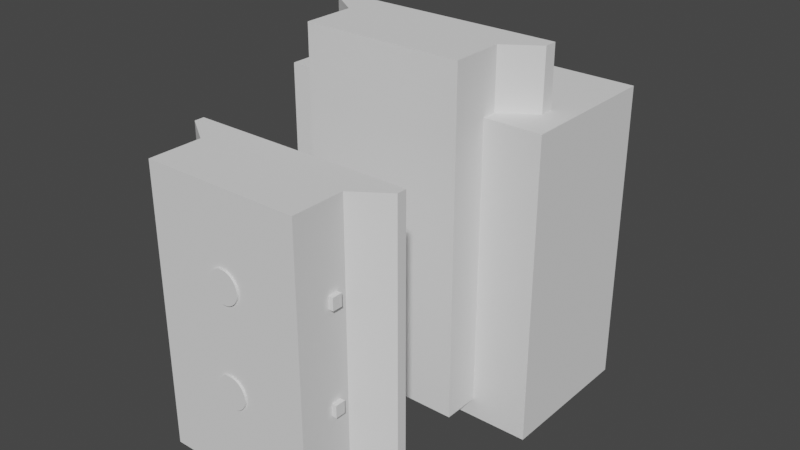 # Source: dove_tail_40mm.blend  (saved by Blender 2.92.15; exported with 4.5.12 LTS)
import bpy
from mathutils import Matrix  # noqa: F401  (used for matrix-valued properties, if any)

bpy.ops.wm.read_factory_settings(use_empty=True)
scene = bpy.context.scene
scene.name = 'Scene'

# ---- collections
col_collection = bpy.data.collections.new('Collection'); scene.collection.children.link(col_collection)

# ---- world
world_world = bpy.data.worlds.new('World'); scene.world = world_world
world_world.use_nodes = True; world_world.node_tree.nodes.clear()
_N = world_world.node_tree.nodes; _L = world_world.node_tree.links
n0 = _N.new('ShaderNodeOutputWorld'); n0.name = 'World Output'; n0.location = (300, 300)
n1 = _N.new('ShaderNodeBackground'); n1.name = 'Background'; n1.location = (10, 300)
n1.inputs[0].default_value = (0.05088, 0.05088, 0.05088, 1.0)
_L.new(n1.outputs[0], n0.inputs[0])
n0.is_active_output = True
world_world.color = (0.05088, 0.05088, 0.05088)
world_world.use_sun_shadow = False
world_world.sun_shadow_jitter_overblur = 0.0

# ---- meshes
me_cube_005 = bpy.data.meshes.new('Cube.005')
me_cube_005.from_pydata([(-2.933e-07, -23.9, -27.51), (-2.933e-07, -23.9, 14.0), (-3.258e-07, -11.0, -27.51), (-3.258e-07, -11.0, 14.0), (16.8, -23.9, -27.51), (16.8, -23.9, 14.0), (11.8, -11.0, -27.51), (11.8, -11.0, 14.0), (-3.258e-07, -19.0, -27.51), (-3.258e-07, -19.0, 14.0), (11.8, -19.0, -27.51), (11.8, -19.0, 14.0), (-3.258e-07, -22.4, -27.51), (16.8, -22.4, 14.0), (-3.258e-07, -22.4, 14.0), (16.8, -22.4, -27.51), (1.629e-06, -11.0, 14.0), (11.8, -11.0, -27.51), (1.629e-06, -11.0, -27.51), (11.8, -11.0, 14.0), (3.258e-07, -15.0, -27.51), (11.8, -15.0, 14.0), (3.258e-07, -15.0, 14.0), (11.8, -15.0, -27.51)], [], [(2, 3, 7, 6), (15, 13, 5, 4), (4, 5, 1, 0), (12, 15, 4, 0), (13, 14, 1, 5), (21, 22, 9, 11), (20, 23, 10, 8), (23, 21, 11, 10), (11, 9, 14, 13), (8, 10, 15, 12), (10, 11, 13, 15), (6, 7, 19, 17), (2, 6, 17, 18), (7, 3, 16, 19), (17, 19, 21, 23), (18, 17, 23, 20), (19, 16, 22, 21)])
_uv = me_cube_005.uv_layers.new(name='UVMap')
_uv.uv.foreach_set('vector', [0.375, 0.25, 0.625, 0.25, 0.625, 0.5, 0.375, 0.5, 0.375, 0.75, 0.625, 0.75, 0.625, 0.75, 0.375, 0.75, 0.375, 0.75, 0.625, 0.75, 0.625, 1.0, 0.375, 1.0, 0.125, 0.75, 0.375, 0.75, 0.375, 0.75, 0.125, 0.75, 0.625, 0.75, 0.875, 0.75, 0.875, 0.75, 0.625, 0.75, 0.625, 0.625, 0.875, 0.625, 0.875, 0.625, 0.625, 0.625, 0.125, 0.625, 0.375, 0.625, 0.375, 0.625, 0.125, 0.625, 0.375, 0.625, 0.625, 0.625, 0.625, 0.625, 0.375, 0.625, 0.625, 0.625, 0.875, 0.625, 0.875, 0.75, 0.625, 0.75, 0.125, 0.625, 0.375, 0.625, 0.375, 0.75, 0.125, 0.75, 0.375, 0.625, 0.625, 0.625, 0.625, 0.75, 0.375, 0.75, 0.375, 0.5, 0.625, 0.5, 0.625, 0.625, 0.375, 0.625, 0.125, 0.5, 0.375, 0.5, 0.375, 0.625, 0.125, 0.625, 0.625, 0.5, 0.875, 0.5, 0.875, 0.625, 0.625, 0.625, 0.375, 0.625, 0.625, 0.625, 0.625, 0.625, 0.375, 0.625, 0.125, 0.625, 0.375, 0.625, 0.375, 0.625, 0.125, 0.625, 0.625, 0.625, 0.875, 0.625, 0.875, 0.625, 0.625, 0.625])
me_cube_005.use_remesh_fix_poles = True
me_cube_005.use_remesh_preserve_attributes = False
me_cube_005.use_mirror_vertex_groups = False
me_cube_005.update()
me_cube_003 = bpy.data.meshes.new('Cube.003')
me_cube_003.from_pydata([(-4.236e-07, -24.3, -28.01), (-4.236e-07, -24.3, 24.0), (-2.933e-07, -10.9, -28.01), (-2.933e-07, -10.9, 24.0), (17.3, -24.3, -28.01), (17.3, -24.3, 24.0), (12.3, -10.9, -28.01), (12.3, -10.9, 24.0), (-2.933e-07, -18.9, -28.01), (-2.933e-07, -18.9, 24.0), (12.3, -18.9, -28.01), (12.3, -18.9, 24.0), (-2.933e-07, -22.3, -28.01), (17.3, -22.3, 24.0), (-2.933e-07, -22.3, 24.0), (17.3, -22.3, -28.01), (1.662e-06, -10.9, 24.0), (12.3, -10.9, -28.01), (1.662e-06, -10.9, -28.01), (12.3, -10.9, 24.0), (3.584e-07, -14.9, -28.01), (12.3, -14.9, 24.0), (3.584e-07, -14.9, 24.0), (12.3, -14.9, -28.01)], [], [(2, 3, 7, 6), (15, 13, 5, 4), (4, 5, 1, 0), (12, 15, 4, 0), (13, 14, 1, 5), (21, 22, 9, 11), (20, 23, 10, 8), (23, 21, 11, 10), (11, 9, 14, 13), (8, 10, 15, 12), (10, 11, 13, 15), (6, 7, 19, 17), (2, 6, 17, 18), (7, 3, 16, 19), (17, 19, 21, 23), (18, 17, 23, 20), (19, 16, 22, 21)])
_uv = me_cube_003.uv_layers.new(name='UVMap')
_uv.uv.foreach_set('vector', [0.375, 0.25, 0.625, 0.25, 0.625, 0.5, 0.375, 0.5, 0.375, 0.75, 0.625, 0.75, 0.625, 0.75, 0.375, 0.75, 0.375, 0.75, 0.625, 0.75, 0.625, 1.0, 0.375, 1.0, 0.125, 0.75, 0.375, 0.75, 0.375, 0.75, 0.125, 0.75, 0.625, 0.75, 0.875, 0.75, 0.875, 0.75, 0.625, 0.75, 0.625, 0.625, 0.875, 0.625, 0.875, 0.625, 0.625, 0.625, 0.125, 0.625, 0.375, 0.625, 0.375, 0.625, 0.125, 0.625, 0.375, 0.625, 0.625, 0.625, 0.625, 0.625, 0.375, 0.625, 0.625, 0.625, 0.875, 0.625, 0.875, 0.75, 0.625, 0.75, 0.125, 0.625, 0.375, 0.625, 0.375, 0.75, 0.125, 0.75, 0.375, 0.625, 0.625, 0.625, 0.625, 0.75, 0.375, 0.75, 0.375, 0.5, 0.625, 0.5, 0.625, 0.625, 0.375, 0.625, 0.125, 0.5, 0.375, 0.5, 0.375, 0.625, 0.125, 0.625, 0.625, 0.5, 0.875, 0.5, 0.875, 0.625, 0.625, 0.625, 0.375, 0.625, 0.625, 0.625, 0.625, 0.625, 0.375, 0.625, 0.125, 0.625, 0.375, 0.625, 0.375, 0.625, 0.125, 0.625, 0.625, 0.625, 0.875, 0.625, 0.875, 0.625, 0.625, 0.625])
me_cube_003.use_remesh_fix_poles = True
me_cube_003.use_remesh_preserve_attributes = False
me_cube_003.use_mirror_vertex_groups = False
me_cube_003.update()
me_cube_002 = bpy.data.meshes.new('Cube.002')
me_cube_002.from_pydata([(-20.99, -32.0, -18.0), (-20.99, -32.0, 28.0), (-20.99, -9.6, -18.0), (-20.99, -9.6, 28.0), (20.99, -32.0, -18.0), (20.99, -32.0, 28.0), (20.99, -9.6, -18.0), (20.99, -9.6, 28.0)], [], [(0, 1, 3, 2), (2, 3, 7, 6), (6, 7, 5, 4), (4, 5, 1, 0), (2, 6, 4, 0), (7, 3, 1, 5)])
_uv = me_cube_002.uv_layers.new(name='UVMap')
_uv.uv.foreach_set('vector', [0.375, 0.0, 0.625, 0.0, 0.625, 0.25, 0.375, 0.25, 0.375, 0.25, 0.625, 0.25, 0.625, 0.5, 0.375, 0.5, 0.375, 0.5, 0.625, 0.5, 0.625, 0.75, 0.375, 0.75, 0.375, 0.75, 0.625, 0.75, 0.625, 1.0, 0.375, 1.0, 0.125, 0.5, 0.375, 0.5, 0.375, 0.75, 0.125, 0.75, 0.625, 0.5, 0.875, 0.5, 0.875, 0.75, 0.625, 0.75])
me_cube_002.use_remesh_fix_poles = True
me_cube_002.use_remesh_preserve_attributes = False
me_cube_002.use_mirror_vertex_groups = False
me_cube_002.update()
me_cylinder_002 = bpy.data.meshes.new('Cylinder.002')
me_cylinder_002.from_pydata([(-3.316e-07, 78.97, 62.66), (-2.135e-06, 57.55, 65.3), (0.1307, 78.97, 62.66), (0.2601, 57.55, 65.29), (0.2611, 78.97, 62.65), (0.5196, 57.55, 65.28), (0.3908, 78.97, 62.63), (0.7779, 57.55, 65.24), (0.5196, 78.97, 62.61), (1.034, 57.55, 65.2), (0.6472, 78.97, 62.58), (1.288, 57.55, 65.14), (0.7732, 78.97, 62.55), (1.539, 57.55, 65.07), (0.8973, 78.97, 62.51), (1.786, 57.55, 64.99), (1.019, 78.97, 62.46), (2.029, 57.55, 64.9), (1.139, 78.97, 62.41), (2.267, 57.55, 64.79), (1.256, 78.97, 62.35), (2.499, 57.55, 64.68), (1.369, 78.97, 62.28), (2.725, 57.55, 64.55), (1.48, 78.97, 62.21), (2.945, 57.55, 64.41), (1.587, 78.97, 62.14), (3.158, 57.55, 64.26), (1.69, 78.97, 62.06), (3.363, 57.55, 64.1), (1.789, 78.97, 61.97), (3.56, 57.55, 63.93), (1.883, 78.97, 61.88), (3.749, 57.55, 63.75), (1.973, 78.97, 61.79), (3.928, 57.55, 63.56), (2.059, 78.97, 61.69), (4.098, 57.55, 63.36), (2.139, 78.97, 61.59), (4.258, 57.55, 63.16), (2.215, 78.97, 61.48), (4.408, 57.55, 62.95), (2.285, 78.97, 61.37), (4.547, 57.55, 62.73), (2.349, 78.97, 61.26), (4.675, 57.55, 62.5), (2.408, 78.97, 61.14), (4.792, 57.55, 62.27), (2.461, 78.97, 61.02), (4.898, 57.55, 62.03), (2.508, 78.97, 60.9), (4.991, 57.55, 61.79), (2.549, 78.97, 60.77), (5.073, 57.55, 61.54), (2.584, 78.97, 60.65), (5.142, 57.55, 61.29), (2.612, 78.97, 60.52), (5.199, 57.55, 61.03), (2.635, 78.97, 60.39), (5.244, 57.55, 60.78), (2.651, 78.97, 60.26), (5.276, 57.55, 60.52), (2.66, 78.97, 60.13), (5.295, 57.55, 60.26), (2.663, 78.97, 60.0), (5.301, 57.55, 60.0), (2.66, 78.97, 59.87), (5.295, 57.55, 59.74), (2.651, 78.97, 59.74), (5.276, 57.55, 59.48), (2.635, 78.97, 59.61), (5.244, 57.55, 59.22), (2.612, 78.97, 59.48), (5.199, 57.55, 58.97), (2.584, 78.97, 59.35), (5.142, 57.55, 58.71), (2.549, 78.97, 59.23), (5.073, 57.55, 58.46), (2.508, 78.97, 59.1), (4.991, 57.55, 58.21), (2.461, 78.97, 58.98), (4.898, 57.55, 57.97), (2.408, 78.97, 58.86), (4.792, 57.55, 57.73), (2.349, 78.97, 58.74), (4.675, 57.55, 57.5), (2.285, 78.97, 58.63), (4.547, 57.55, 57.27), (2.215, 78.97, 58.52), (4.408, 57.55, 57.05), (2.139, 78.97, 58.41), (4.258, 57.55, 56.84), (2.059, 78.97, 58.31), (4.098, 57.55, 56.64), (1.973, 78.97, 58.21), (3.928, 57.55, 56.44), (1.883, 78.97, 58.12), (3.749, 57.55, 56.25), (1.789, 78.97, 58.03), (3.56, 57.55, 56.07), (1.69, 78.97, 57.94), (3.363, 57.55, 55.9), (1.587, 78.97, 57.86), (3.158, 57.55, 55.74), (1.48, 78.97, 57.79), (2.945, 57.55, 55.59), (1.369, 78.97, 57.72), (2.725, 57.55, 55.45), (1.256, 78.97, 57.65), (2.499, 57.55, 55.32), (1.139, 78.97, 57.59), (2.267, 57.55, 55.21), (1.019, 78.97, 57.54), (2.029, 57.55, 55.1), (0.8973, 78.97, 57.49), (1.786, 57.55, 55.01), (0.7732, 78.97, 57.45), (1.539, 57.55, 54.93), (0.6472, 78.97, 57.42), (1.288, 57.55, 54.86), (0.5196, 78.97, 57.39), (1.034, 57.55, 54.8), (0.3908, 78.97, 57.37), (0.7779, 57.55, 54.76), (0.2611, 78.97, 57.35), (0.5196, 57.55, 54.72), (0.1307, 78.97, 57.34), (0.2601, 57.55, 54.71), (4.516e-06, 78.97, 57.34), (7.512e-06, 57.55, 54.7), (-0.1307, 78.97, 57.34), (-0.2601, 57.55, 54.71), (-0.2611, 78.97, 57.35), (-0.5196, 57.55, 54.72), (-0.3908, 78.97, 57.37), (-0.7778, 57.55, 54.76), (-0.5196, 78.97, 57.39), (-1.034, 57.55, 54.8), (-0.6472, 78.97, 57.42), (-1.288, 57.55, 54.86), (-0.7732, 78.97, 57.45), (-1.539, 57.55, 54.93), (-0.8973, 78.97, 57.49), (-1.786, 57.55, 55.01), (-1.019, 78.97, 57.54), (-2.029, 57.55, 55.1), (-1.139, 78.97, 57.59), (-2.267, 57.55, 55.21), (-1.256, 78.97, 57.65), (-2.499, 57.55, 55.32), (-1.369, 78.97, 57.72), (-2.725, 57.55, 55.45), (-1.48, 78.97, 57.79), (-2.945, 57.55, 55.59), (-1.587, 78.97, 57.86), (-3.158, 57.55, 55.74), (-1.69, 78.97, 57.94), (-3.363, 57.55, 55.9), (-1.789, 78.97, 58.03), (-3.56, 57.55, 56.07), (-1.883, 78.97, 58.12), (-3.749, 57.55, 56.25), (-1.973, 78.97, 58.21), (-3.928, 57.55, 56.44), (-2.059, 78.97, 58.31), (-4.098, 57.55, 56.64), (-2.139, 78.97, 58.41), (-4.258, 57.55, 56.84), (-2.215, 78.97, 58.52), (-4.408, 57.55, 57.05), (-2.285, 78.97, 58.63), (-4.547, 57.55, 57.27), (-2.349, 78.97, 58.74), (-4.675, 57.55, 57.5), (-2.408, 78.97, 58.86), (-4.792, 57.55, 57.73), (-2.461, 78.97, 58.98), (-4.898, 57.55, 57.97), (-2.508, 78.97, 59.1), (-4.991, 57.55, 58.21), (-2.549, 78.97, 59.23), (-5.073, 57.55, 58.46), (-2.584, 78.97, 59.35), (-5.142, 57.55, 58.71), (-2.612, 78.97, 59.48), (-5.199, 57.55, 58.97), (-2.635, 78.97, 59.61), (-5.244, 57.55, 59.22), (-2.651, 78.97, 59.74), (-5.276, 57.55, 59.48), (-2.66, 78.97, 59.87), (-5.295, 57.55, 59.74), (-2.663, 78.97, 60.0), (-5.301, 57.55, 60.0), (-2.66, 78.97, 60.13), (-5.295, 57.55, 60.26), (-2.651, 78.97, 60.26), (-5.276, 57.55, 60.52), (-2.635, 78.97, 60.39), (-5.244, 57.55, 60.78), (-2.612, 78.97, 60.52), (-5.199, 57.55, 61.03), (-2.584, 78.97, 60.65), (-5.142, 57.55, 61.29), (-2.549, 78.97, 60.77), (-5.073, 57.55, 61.54), (-2.508, 78.97, 60.9), (-4.991, 57.55, 61.79), (-2.461, 78.97, 61.02), (-4.898, 57.55, 62.03), (-2.408, 78.97, 61.14), (-4.792, 57.55, 62.27), (-2.349, 78.97, 61.26), (-4.675, 57.55, 62.5), (-2.285, 78.97, 61.37), (-4.547, 57.55, 62.73), (-2.215, 78.97, 61.48), (-4.408, 57.55, 62.95), (-2.139, 78.97, 61.59), (-4.258, 57.55, 63.16), (-2.059, 78.97, 61.69), (-4.098, 57.55, 63.36), (-1.973, 78.97, 61.79), (-3.928, 57.55, 63.56), (-1.883, 78.97, 61.88), (-3.749, 57.55, 63.75), (-1.789, 78.97, 61.97), (-3.56, 57.55, 63.93), (-1.69, 78.97, 62.06), (-3.363, 57.55, 64.1), (-1.587, 78.97, 62.14), (-3.158, 57.55, 64.26), (-1.48, 78.97, 62.21), (-2.945, 57.55, 64.41), (-1.369, 78.97, 62.28), (-2.725, 57.55, 64.55), (-1.256, 78.97, 62.35), (-2.499, 57.55, 64.68), (-1.139, 78.97, 62.41), (-2.267, 57.55, 64.79), (-1.019, 78.97, 62.46), (-2.029, 57.55, 64.9), (-0.8973, 78.97, 62.51), (-1.786, 57.55, 64.99), (-0.7732, 78.97, 62.55), (-1.539, 57.55, 65.07), (-0.6472, 78.97, 62.58), (-1.288, 57.55, 65.14), (-0.5196, 78.97, 62.61), (-1.034, 57.55, 65.2), (-0.3908, 78.97, 62.63), (-0.7778, 57.55, 65.24), (-0.2611, 78.97, 62.65), (-0.5196, 57.55, 65.28), (-0.1307, 78.97, 62.66), (-0.2601, 57.55, 65.29), (-3.316e-07, 62.28, 62.66), (0.1307, 62.28, 62.66), (0.2611, 62.28, 62.65), (0.3908, 62.28, 62.63), (0.5196, 62.28, 62.61), (0.6472, 62.28, 62.58), (0.7732, 62.28, 62.55), (0.8973, 62.28, 62.51), (1.019, 62.28, 62.46), (1.139, 62.28, 62.41), (1.256, 62.28, 62.35), (1.369, 62.28, 62.28), (1.48, 62.28, 62.21), (1.587, 62.28, 62.14), (1.69, 62.28, 62.06), (1.789, 62.28, 61.97), (1.883, 62.28, 61.88), (1.973, 62.28, 61.79), (2.059, 62.28, 61.69), (2.139, 62.28, 61.59), (2.215, 62.28, 61.48), (2.285, 62.28, 61.37), (2.349, 62.28, 61.26), (2.408, 62.28, 61.14), (2.461, 62.28, 61.02), (2.508, 62.28, 60.9), (2.549, 62.28, 60.77), (2.584, 62.28, 60.65), (2.612, 62.28, 60.52), (2.635, 62.28, 60.39), (2.651, 62.28, 60.26), (2.66, 62.28, 60.13), (2.663, 62.28, 60.0), (2.66, 62.28, 59.87), (2.651, 62.28, 59.74), (2.635, 62.28, 59.61), (2.612, 62.28, 59.48), (2.584, 62.28, 59.35), (2.549, 62.28, 59.23), (2.508, 62.28, 59.1), (2.461, 62.28, 58.98), (2.408, 62.28, 58.86), (2.349, 62.28, 58.74), (2.285, 62.28, 58.63), (2.215, 62.28, 58.52), (2.139, 62.28, 58.41), (2.059, 62.28, 58.31), (1.973, 62.28, 58.21), (1.883, 62.28, 58.12), (1.789, 62.28, 58.03), (1.69, 62.28, 57.94), (1.587, 62.28, 57.86), (1.48, 62.28, 57.79), (1.369, 62.28, 57.72), (1.256, 62.28, 57.65), (1.139, 62.28, 57.59), (1.019, 62.28, 57.54), (0.8973, 62.28, 57.49), (0.7732, 62.28, 57.45), (0.6472, 62.28, 57.42), (0.5196, 62.28, 57.39), (0.3908, 62.28, 57.37), (0.2611, 62.28, 57.35), (0.1307, 62.28, 57.34), (4.516e-06, 62.28, 57.34), (-0.1307, 62.28, 57.34), (-0.2611, 62.28, 57.35), (-0.3908, 62.28, 57.37), (-0.5196, 62.28, 57.39), (-0.6472, 62.28, 57.42), (-0.7732, 62.28, 57.45), (-0.8973, 62.28, 57.49), (-1.019, 62.28, 57.54), (-1.139, 62.28, 57.59), (-1.256, 62.28, 57.65), (-1.369, 62.28, 57.72), (-1.48, 62.28, 57.79), (-1.587, 62.28, 57.86), (-1.69, 62.28, 57.94), (-1.789, 62.28, 58.03), (-1.883, 62.28, 58.12), (-1.973, 62.28, 58.21), (-2.059, 62.28, 58.31), (-2.139, 62.28, 58.41), (-2.215, 62.28, 58.52), (-2.285, 62.28, 58.63), (-2.349, 62.28, 58.74), (-2.408, 62.28, 58.86), (-2.461, 62.28, 58.98), (-2.508, 62.28, 59.1), (-2.549, 62.28, 59.23), (-2.584, 62.28, 59.35), (-2.612, 62.28, 59.48), (-2.635, 62.28, 59.61), (-2.651, 62.28, 59.74), (-2.66, 62.28, 59.87), (-2.663, 62.28, 60.0), (-2.66, 62.28, 60.13), (-2.651, 62.28, 60.26), (-2.635, 62.28, 60.39), (-2.612, 62.28, 60.52), (-2.584, 62.28, 60.65), (-2.549, 62.28, 60.77), (-2.508, 62.28, 60.9), (-2.461, 62.28, 61.02), (-2.408, 62.28, 61.14), (-2.349, 62.28, 61.26), (-2.285, 62.28, 61.37), (-2.215, 62.28, 61.48), (-2.139, 62.28, 61.59), (-2.059, 62.28, 61.69), (-1.973, 62.28, 61.79), (-1.883, 62.28, 61.88), (-1.789, 62.28, 61.97), (-1.69, 62.28, 62.06), (-1.587, 62.28, 62.14), (-1.48, 62.28, 62.21), (-1.369, 62.28, 62.28), (-1.256, 62.28, 62.35), (-1.139, 62.28, 62.41), (-1.019, 62.28, 62.46), (-0.8973, 62.28, 62.51), (-0.7732, 62.28, 62.55), (-0.6472, 62.28, 62.58), (-0.5196, 62.28, 62.61), (-0.3908, 62.28, 62.63), (-0.2611, 62.28, 62.65), (-0.1307, 62.28, 62.66), (0.4179, 54.55, 68.51), (-4.455e-06, 54.55, 68.52), (0.8348, 54.55, 68.48), (1.25, 54.55, 68.42), (1.662, 54.55, 68.35), (2.069, 54.55, 68.26), (2.472, 54.55, 68.15), (2.869, 54.55, 68.02), (3.259, 54.55, 67.87), (3.642, 54.55, 67.7), (4.015, 54.55, 67.51), (4.379, 54.55, 67.31), (4.732, 54.55, 67.08), (5.074, 54.55, 66.84), (5.403, 54.55, 66.58), (5.72, 54.55, 66.31), (6.023, 54.55, 66.02), (6.311, 54.55, 65.72), (6.584, 54.55, 65.4), (6.841, 54.55, 65.07), (7.082, 54.55, 64.73), (7.305, 54.55, 64.38), (7.511, 54.55, 64.01), (7.699, 54.55, 63.64), (7.869, 54.55, 63.26), (8.019, 54.55, 62.87), (8.15, 54.55, 62.47), (8.262, 54.55, 62.07), (8.353, 54.55, 61.66), (8.425, 54.55, 61.25), (8.476, 54.55, 60.83), (8.507, 54.55, 60.42), (8.517, 54.55, 60.0), (8.507, 54.55, 59.58), (8.476, 54.55, 59.17), (8.425, 54.55, 58.75), (8.353, 54.55, 58.34), (8.262, 54.55, 57.93), (8.15, 54.55, 57.53), (8.019, 54.55, 57.13), (7.869, 54.55, 56.74), (7.699, 54.55, 56.36), (7.511, 54.55, 55.99), (7.305, 54.55, 55.62), (7.082, 54.55, 55.27), (6.841, 54.55, 54.93), (6.584, 54.55, 54.6), (6.311, 54.55, 54.28), (6.023, 54.55, 53.98), (5.72, 54.55, 53.69), (5.403, 54.55, 53.42), (5.074, 54.55, 53.16), (4.732, 54.55, 52.92), (4.379, 54.55, 52.69), (4.015, 54.55, 52.49), (3.642, 54.55, 52.3), (3.259, 54.55, 52.13), (2.869, 54.55, 51.98), (2.472, 54.55, 51.85), (2.07, 54.55, 51.74), (1.662, 54.55, 51.65), (1.25, 54.55, 51.58), (0.8348, 54.55, 51.52), (0.4179, 54.55, 51.49), (1.105e-05, 54.55, 51.48), (-0.4179, 54.55, 51.49), (-0.8348, 54.55, 51.52), (-1.25, 54.55, 51.58), (-1.662, 54.55, 51.65), (-2.069, 54.55, 51.74), (-2.472, 54.55, 51.85), (-2.869, 54.55, 51.98), (-3.259, 54.55, 52.13), (-3.642, 54.55, 52.3), (-4.015, 54.55, 52.49), (-4.379, 54.55, 52.69), (-4.732, 54.55, 52.92), (-5.074, 54.55, 53.16), (-5.403, 54.55, 53.42), (-5.72, 54.55, 53.69), (-6.023, 54.55, 53.98), (-6.311, 54.55, 54.28), (-6.584, 54.55, 54.6), (-6.841, 54.55, 54.93), (-7.082, 54.55, 55.27), (-7.305, 54.55, 55.62), (-7.511, 54.55, 55.99), (-7.699, 54.55, 56.36), (-7.869, 54.55, 56.74), (-8.019, 54.55, 57.13), (-8.15, 54.55, 57.53), (-8.262, 54.55, 57.93), (-8.353, 54.55, 58.34), (-8.425, 54.55, 58.75), (-8.476, 54.55, 59.17), (-8.507, 54.55, 59.58), (-8.517, 54.55, 60.0), (-8.507, 54.55, 60.42), (-8.476, 54.55, 60.83), (-8.425, 54.55, 61.25), (-8.353, 54.55, 61.66), (-8.262, 54.55, 62.07), (-8.15, 54.55, 62.47), (-8.019, 54.55, 62.87), (-7.869, 54.55, 63.26), (-7.699, 54.55, 63.64), (-7.511, 54.55, 64.01), (-7.305, 54.55, 64.38), (-7.082, 54.55, 64.73), (-6.841, 54.55, 65.07), (-6.584, 54.55, 65.4), (-6.311, 54.55, 65.72), (-6.023, 54.55, 66.02), (-5.72, 54.55, 66.31), (-5.403, 54.55, 66.58), (-5.074, 54.55, 66.84), (-4.732, 54.55, 67.08), (-4.379, 54.55, 67.31), (-4.015, 54.55, 67.51), (-3.642, 54.55, 67.7), (-3.259, 54.55, 67.87), (-2.869, 54.55, 68.02), (-2.472, 54.55, 68.15), (-2.069, 54.55, 68.26), (-1.662, 54.55, 68.35), (-1.25, 54.55, 68.42), (-0.8348, 54.55, 68.48), (-0.4179, 54.55, 68.51)], [], [(256, 1, 3, 257), (257, 3, 5, 258), (258, 5, 7, 259), (259, 7, 9, 260), (260, 9, 11, 261), (261, 11, 13, 262), (262, 13, 15, 263), (263, 15, 17, 264), (264, 17, 19, 265), (265, 19, 21, 266), (266, 21, 23, 267), (267, 23, 25, 268), (268, 25, 27, 269), (269, 27, 29, 270), (270, 29, 31, 271), (271, 31, 33, 272), (272, 33, 35, 273), (273, 35, 37, 274), (274, 37, 39, 275), (275, 39, 41, 276), (276, 41, 43, 277), (277, 43, 45, 278), (278, 45, 47, 279), (279, 47, 49, 280), (280, 49, 51, 281), (281, 51, 53, 282), (282, 53, 55, 283), (283, 55, 57, 284), (284, 57, 59, 285), (285, 59, 61, 286), (286, 61, 63, 287), (287, 63, 65, 288), (288, 65, 67, 289), (289, 67, 69, 290), (290, 69, 71, 291), (291, 71, 73, 292), (292, 73, 75, 293), (293, 75, 77, 294), (294, 77, 79, 295), (295, 79, 81, 296), (296, 81, 83, 297), (297, 83, 85, 298), (298, 85, 87, 299), (299, 87, 89, 300), (300, 89, 91, 301), (301, 91, 93, 302), (302, 93, 95, 303), (303, 95, 97, 304), (304, 97, 99, 305), (305, 99, 101, 306), (306, 101, 103, 307), (307, 103, 105, 308), (308, 105, 107, 309), (309, 107, 109, 310), (310, 109, 111, 311), (311, 111, 113, 312), (312, 113, 115, 313), (313, 115, 117, 314), (314, 117, 119, 315), (315, 119, 121, 316), (316, 121, 123, 317), (317, 123, 125, 318), (318, 125, 127, 319), (319, 127, 129, 320), (320, 129, 131, 321), (321, 131, 133, 322), (322, 133, 135, 323), (323, 135, 137, 324), (324, 137, 139, 325), (325, 139, 141, 326), (326, 141, 143, 327), (327, 143, 145, 328), (328, 145, 147, 329), (329, 147, 149, 330), (330, 149, 151, 331), (331, 151, 153, 332), (332, 153, 155, 333), (333, 155, 157, 334), (334, 157, 159, 335), (335, 159, 161, 336), (336, 161, 163, 337), (337, 163, 165, 338), (338, 165, 167, 339), (339, 167, 169, 340), (340, 169, 171, 341), (341, 171, 173, 342), (342, 173, 175, 343), (343, 175, 177, 344), (344, 177, 179, 345), (345, 179, 181, 346), (346, 181, 183, 347), (347, 183, 185, 348), (348, 185, 187, 349), (349, 187, 189, 350), (350, 189, 191, 351), (351, 191, 193, 352), (352, 193, 195, 353), (353, 195, 197, 354), (354, 197, 199, 355), (355, 199, 201, 356), (356, 201, 203, 357), (357, 203, 205, 358), (358, 205, 207, 359), (359, 207, 209, 360), (360, 209, 211, 361), (361, 211, 213, 362), (362, 213, 215, 363), (363, 215, 217, 364), (364, 217, 219, 365), (365, 219, 221, 366), (366, 221, 223, 367), (367, 223, 225, 368), (368, 225, 227, 369), (369, 227, 229, 370), (370, 229, 231, 371), (371, 231, 233, 372), (372, 233, 235, 373), (373, 235, 237, 374), (374, 237, 239, 375), (375, 239, 241, 376), (376, 241, 243, 377), (377, 243, 245, 378), (378, 245, 247, 379), (379, 247, 249, 380), (380, 249, 251, 381), (381, 251, 253, 382), (173, 171, 469, 470), (382, 253, 255, 383), (383, 255, 1, 256), (0, 2, 4, 6, 8, 10, 12, 14, 16, 18, 20, 22, 24, 26, 28, 30, 32, 34, 36, 38, 40, 42, 44, 46, 48, 50, 52, 54, 56, 58, 60, 62, 64, 66, 68, 70, 72, 74, 76, 78, 80, 82, 84, 86, 88, 90, 92, 94, 96, 98, 100, 102, 104, 106, 108, 110, 112, 114, 116, 118, 120, 122, 124, 126, 128, 130, 132, 134, 136, 138, 140, 142, 144, 146, 148, 150, 152, 154, 156, 158, 160, 162, 164, 166, 168, 170, 172, 174, 176, 178, 180, 182, 184, 186, 188, 190, 192, 194, 196, 198, 200, 202, 204, 206, 208, 210, 212, 214, 216, 218, 220, 222, 224, 226, 228, 230, 232, 234, 236, 238, 240, 242, 244, 246, 248, 250, 252, 254), (254, 383, 256, 0), (252, 382, 383, 254), (250, 381, 382, 252), (248, 380, 381, 250), (246, 379, 380, 248), (244, 378, 379, 246), (242, 377, 378, 244), (240, 376, 377, 242), (238, 375, 376, 240), (236, 374, 375, 238), (234, 373, 374, 236), (232, 372, 373, 234), (230, 371, 372, 232), (228, 370, 371, 230), (226, 369, 370, 228), (224, 368, 369, 226), (222, 367, 368, 224), (220, 366, 367, 222), (218, 365, 366, 220), (216, 364, 365, 218), (214, 363, 364, 216), (212, 362, 363, 214), (210, 361, 362, 212), (208, 360, 361, 210), (206, 359, 360, 208), (204, 358, 359, 206), (202, 357, 358, 204), (200, 356, 357, 202), (198, 355, 356, 200), (196, 354, 355, 198), (194, 353, 354, 196), (192, 352, 353, 194), (190, 351, 352, 192), (188, 350, 351, 190), (186, 349, 350, 188), (184, 348, 349, 186), (182, 347, 348, 184), (180, 346, 347, 182), (178, 345, 346, 180), (176, 344, 345, 178), (174, 343, 344, 176), (172, 342, 343, 174), (170, 341, 342, 172), (168, 340, 341, 170), (166, 339, 340, 168), (164, 338, 339, 166), (162, 337, 338, 164), (160, 336, 337, 162), (158, 335, 336, 160), (156, 334, 335, 158), (154, 333, 334, 156), (152, 332, 333, 154), (150, 331, 332, 152), (148, 330, 331, 150), (146, 329, 330, 148), (144, 328, 329, 146), (142, 327, 328, 144), (140, 326, 327, 142), (138, 325, 326, 140), (136, 324, 325, 138), (134, 323, 324, 136), (132, 322, 323, 134), (130, 321, 322, 132), (128, 320, 321, 130), (126, 319, 320, 128), (124, 318, 319, 126), (122, 317, 318, 124), (120, 316, 317, 122), (118, 315, 316, 120), (116, 314, 315, 118), (114, 313, 314, 116), (112, 312, 313, 114), (110, 311, 312, 112), (108, 310, 311, 110), (106, 309, 310, 108), (104, 308, 309, 106), (102, 307, 308, 104), (100, 306, 307, 102), (98, 305, 306, 100), (96, 304, 305, 98), (94, 303, 304, 96), (92, 302, 303, 94), (90, 301, 302, 92), (88, 300, 301, 90), (86, 299, 300, 88), (84, 298, 299, 86), (82, 297, 298, 84), (80, 296, 297, 82), (78, 295, 296, 80), (76, 294, 295, 78), (74, 293, 294, 76), (72, 292, 293, 74), (70, 291, 292, 72), (68, 290, 291, 70), (66, 289, 290, 68), (64, 288, 289, 66), (62, 287, 288, 64), (60, 286, 287, 62), (58, 285, 286, 60), (56, 284, 285, 58), (54, 283, 284, 56), (52, 282, 283, 54), (50, 281, 282, 52), (48, 280, 281, 50), (46, 279, 280, 48), (44, 278, 279, 46), (42, 277, 278, 44), (40, 276, 277, 42), (38, 275, 276, 40), (36, 274, 275, 38), (34, 273, 274, 36), (32, 272, 273, 34), (30, 271, 272, 32), (28, 270, 271, 30), (26, 269, 270, 28), (24, 268, 269, 26), (22, 267, 268, 24), (20, 266, 267, 22), (18, 265, 266, 20), (16, 264, 265, 18), (14, 263, 264, 16), (12, 262, 263, 14), (10, 261, 262, 12), (8, 260, 261, 10), (6, 259, 260, 8), (4, 258, 259, 6), (2, 257, 258, 4), (0, 256, 257, 2), (384, 385, 511, 510, 509, 508, 507, 506, 505, 504, 503, 502, 501, 500, 499, 498, 497, 496, 495, 494, 493, 492, 491, 490, 489, 488, 487, 486, 485, 484, 483, 482, 481, 480, 479, 478, 477, 476, 475, 474, 473, 472, 471, 470, 469, 468, 467, 466, 465, 464, 463, 462, 461, 460, 459, 458, 457, 456, 455, 454, 453, 452, 451, 450, 449, 448, 447, 446, 445, 444, 443, 442, 441, 440, 439, 438, 437, 436, 435, 434, 433, 432, 431, 430, 429, 428, 427, 426, 425, 424, 423, 422, 421, 420, 419, 418, 417, 416, 415, 414, 413, 412, 411, 410, 409, 408, 407, 406, 405, 404, 403, 402, 401, 400, 399, 398, 397, 396, 395, 394, 393, 392, 391, 390, 389, 388, 387, 386), (139, 137, 452, 453), (105, 103, 435, 436), (3, 1, 385, 384), (71, 69, 418, 419), (37, 35, 401, 402), (243, 241, 504, 505), (209, 207, 487, 488), (175, 173, 470, 471), (141, 139, 453, 454), (107, 105, 436, 437), (73, 71, 419, 420), (39, 37, 402, 403), (5, 3, 384, 386), (245, 243, 505, 506), (211, 209, 488, 489), (177, 175, 471, 472), (143, 141, 454, 455), (109, 107, 437, 438), (75, 73, 420, 421), (41, 39, 403, 404), (7, 5, 386, 387), (247, 245, 506, 507), (213, 211, 489, 490), (179, 177, 472, 473), (145, 143, 455, 456), (111, 109, 438, 439), (77, 75, 421, 422), (43, 41, 404, 405), (9, 7, 387, 388), (249, 247, 507, 508), (215, 213, 490, 491), (181, 179, 473, 474), (147, 145, 456, 457), (113, 111, 439, 440), (79, 77, 422, 423), (45, 43, 405, 406), (11, 9, 388, 389), (251, 249, 508, 509), (217, 215, 491, 492), (183, 181, 474, 475), (149, 147, 457, 458), (115, 113, 440, 441), (81, 79, 423, 424), (47, 45, 406, 407), (13, 11, 389, 390), (253, 251, 509, 510), (219, 217, 492, 493), (185, 183, 475, 476), (151, 149, 458, 459), (117, 115, 441, 442), (83, 81, 424, 425), (49, 47, 407, 408), (15, 13, 390, 391), (255, 253, 510, 511), (221, 219, 493, 494), (187, 185, 476, 477), (153, 151, 459, 460), (119, 117, 442, 443), (85, 83, 425, 426), (51, 49, 408, 409), (17, 15, 391, 392), (1, 255, 511, 385), (223, 221, 494, 495), (189, 187, 477, 478), (155, 153, 460, 461), (121, 119, 443, 444), (87, 85, 426, 427), (53, 51, 409, 410), (19, 17, 392, 393), (225, 223, 495, 496), (191, 189, 478, 479), (157, 155, 461, 462), (123, 121, 444, 445), (89, 87, 427, 428), (55, 53, 410, 411), (21, 19, 393, 394), (227, 225, 496, 497), (193, 191, 479, 480), (159, 157, 462, 463), (125, 123, 445, 446), (91, 89, 428, 429), (57, 55, 411, 412), (23, 21, 394, 395), (229, 227, 497, 498), (195, 193, 480, 481), (161, 159, 463, 464), (127, 125, 446, 447), (93, 91, 429, 430), (59, 57, 412, 413), (25, 23, 395, 396), (231, 229, 498, 499), (197, 195, 481, 482), (163, 161, 464, 465), (129, 127, 447, 448), (95, 93, 430, 431), (61, 59, 413, 414), (27, 25, 396, 397), (233, 231, 499, 500), (199, 197, 482, 483), (165, 163, 465, 466), (131, 129, 448, 449), (97, 95, 431, 432), (63, 61, 414, 415), (29, 27, 397, 398), (235, 233, 500, 501), (201, 199, 483, 484), (167, 165, 466, 467), (133, 131, 449, 450), (99, 97, 432, 433), (65, 63, 415, 416), (31, 29, 398, 399), (237, 235, 501, 502), (203, 201, 484, 485), (169, 167, 467, 468), (135, 133, 450, 451), (101, 99, 433, 434), (67, 65, 416, 417), (33, 31, 399, 400), (239, 237, 502, 503), (205, 203, 485, 486), (171, 169, 468, 469), (137, 135, 451, 452), (103, 101, 434, 435), (69, 67, 417, 418), (35, 33, 400, 401), (241, 239, 503, 504), (207, 205, 486, 487)])
_uv = me_cylinder_002.uv_layers.new(name='UVMap')
_uv.uv.foreach_set('vector', [1.0, 1.0, 1.0, 1.0, 0.9922, 1.0, 0.9922, 1.0, 0.9922, 1.0, 0.9922, 1.0, 0.9844, 1.0, 0.9844, 1.0, 0.9844, 1.0, 0.9844, 1.0, 0.9766, 1.0, 0.9766, 1.0, 0.9766, 1.0, 0.9766, 1.0, 0.9688, 1.0, 0.9688, 1.0, 0.9688, 1.0, 0.9688, 1.0, 0.9609, 1.0, 0.9609, 1.0, 0.9609, 1.0, 0.9609, 1.0, 0.9531, 1.0, 0.9531, 1.0, 0.9531, 1.0, 0.9531, 1.0, 0.9453, 1.0, 0.9453, 1.0, 0.9453, 1.0, 0.9453, 1.0, 0.9375, 1.0, 0.9375, 1.0, 0.9375, 1.0, 0.9375, 1.0, 0.9297, 1.0, 0.9297, 1.0, 0.9297, 1.0, 0.9297, 1.0, 0.9219, 1.0, 0.9219, 0.9798, 0.9219, 0.9798, 0.9219, 1.0, 0.9141, 1.0, 0.9141, 1.0, 0.9141, 1.0, 0.9141, 1.0, 0.9062, 1.0, 0.9062, 1.0, 0.9062, 1.0, 0.9062, 1.0, 0.8984, 1.0, 0.8984, 1.0, 0.8984, 1.0, 0.8984, 1.0, 0.8906, 1.0, 0.8906, 1.0, 0.8906, 1.0, 0.8906, 1.0, 0.8828, 1.0, 0.8828, 1.0, 0.8828, 1.0, 0.8828, 1.0, 0.875, 1.0, 0.875, 1.0, 0.875, 1.0, 0.875, 1.0, 0.8672, 1.0, 0.8672, 1.0, 0.8672, 1.0, 0.8672, 1.0, 0.8594, 1.0, 0.8594, 1.0, 0.8594, 1.0, 0.8594, 1.0, 0.8516, 1.0, 0.8516, 1.0, 0.8516, 1.0, 0.8516, 1.0, 0.8438, 1.0, 0.8438, 1.0, 0.8438, 1.0, 0.8438, 1.0, 0.8359, 1.0, 0.8359, 1.0, 0.8359, 1.0, 0.8359, 1.0, 0.8281, 1.0, 0.8281, 1.0, 0.8281, 1.0, 0.8281, 1.0, 0.8203, 1.0, 0.8203, 1.0, 0.8203, 1.0, 0.8203, 1.0, 0.8125, 1.0, 0.8125, 1.0, 0.8125, 1.0, 0.8125, 1.0, 0.8047, 1.0, 0.8047, 1.0, 0.8047, 1.0, 0.8047, 1.0, 0.7969, 1.0, 0.7969, 1.0, 0.7969, 1.0, 0.7969, 1.0, 0.7891, 1.0, 0.7891, 1.0, 0.7891, 1.0, 0.7891, 1.0, 0.7812, 1.0, 0.7812, 1.0, 0.7812, 1.0, 0.7812, 1.0, 0.7734, 1.0, 0.7734, 1.0, 0.7734, 1.0, 0.7734, 1.0, 0.7656, 1.0, 0.7656, 1.0, 0.7656, 1.0, 0.7656, 1.0, 0.7578, 1.0, 0.7578, 1.0, 0.7578, 1.0, 0.7578, 1.0, 0.75, 1.0, 0.75, 1.0, 0.75, 1.0, 0.75, 1.0, 0.7422, 1.0, 0.7422, 1.0, 0.7422, 1.0, 0.7422, 1.0, 0.7344, 1.0, 0.7344, 1.0, 0.7344, 1.0, 0.7344, 1.0, 0.7266, 1.0, 0.7266, 1.0, 0.7266, 1.0, 0.7266, 1.0, 0.7188, 1.0, 0.7188, 1.0, 0.7188, 1.0, 0.7188, 1.0, 0.7109, 1.0, 0.7109, 1.0, 0.7109, 1.0, 0.7109, 1.0, 0.7031, 1.0, 0.7031, 1.0, 0.7031, 1.0, 0.7031, 1.0, 0.6953, 1.0, 0.6953, 1.0, 0.6953, 1.0, 0.6953, 1.0, 0.6875, 1.0, 0.6875, 1.0, 0.6875, 1.0, 0.6875, 1.0, 0.6797, 1.0, 0.6797, 1.0, 0.6797, 1.0, 0.6797, 1.0, 0.6719, 1.0, 0.6719, 1.0, 0.6719, 1.0, 0.6719, 1.0, 0.6641, 1.0, 0.6641, 1.0, 0.6641, 1.0, 0.6641, 1.0, 0.6562, 1.0, 0.6562, 1.0, 0.6562, 1.0, 0.6562, 1.0, 0.6484, 1.0, 0.6484, 1.0, 0.6484, 1.0, 0.6484, 1.0, 0.6406, 1.0, 0.6406, 1.0, 0.6406, 1.0, 0.6406, 1.0, 0.6328, 1.0, 0.6328, 1.0, 0.6328, 1.0, 0.6328, 1.0, 0.625, 1.0, 0.625, 1.0, 0.625, 1.0, 0.625, 1.0, 0.6172, 1.0, 0.6172, 1.0, 0.6172, 1.0, 0.6172, 1.0, 0.6094, 1.0, 0.6094, 1.0, 0.6094, 1.0, 0.6094, 1.0, 0.6016, 1.0, 0.6016, 1.0, 0.6016, 1.0, 0.6016, 1.0, 0.5938, 1.0, 0.5938, 1.0, 0.5938, 1.0, 0.5938, 1.0, 0.5859, 1.0, 0.5859, 1.0, 0.5859, 1.0, 0.5859, 1.0, 0.5781, 1.0, 0.5781, 1.0, 0.5781, 1.0, 0.5781, 1.0, 0.5703, 1.0, 0.5703, 1.0, 0.5703, 1.0, 0.5703, 1.0, 0.5625, 1.0, 0.5625, 1.0, 0.5625, 1.0, 0.5625, 1.0, 0.5547, 1.0, 0.5547, 1.0, 0.5547, 1.0, 0.5547, 1.0, 0.5469, 1.0, 0.5469, 1.0, 0.5469, 1.0, 0.5469, 1.0, 0.5391, 1.0, 0.5391, 1.0, 0.5391, 1.0, 0.5391, 1.0, 0.5312, 1.0, 0.5312, 1.0, 0.5312, 1.0, 0.5312, 1.0, 0.5234, 1.0, 0.5234, 1.0, 0.5234, 1.0, 0.5234, 1.0, 0.5156, 1.0, 0.5156, 0.9962, 0.5156, 0.9962, 0.5156, 1.0, 0.5078, 1.0, 0.5078, 1.0, 0.5078, 1.0, 0.5078, 1.0, 0.5, 1.0, 0.5, 1.0, 0.5, 1.0, 0.5, 1.0, 0.4922, 1.0, 0.4922, 1.0, 0.4922, 1.0, 0.4922, 1.0, 0.4844, 1.0, 0.4844, 1.0, 0.4844, 1.0, 0.4844, 1.0, 0.4766, 1.0, 0.4766, 1.0, 0.4766, 1.0, 0.4766, 1.0, 0.4688, 1.0, 0.4688, 1.0, 0.4688, 1.0, 0.4688, 1.0, 0.4609, 1.0, 0.4609, 1.0, 0.4609, 1.0, 0.4609, 1.0, 0.4531, 1.0, 0.4531, 1.0, 0.4531, 1.0, 0.4531, 1.0, 0.4453, 1.0, 0.4453, 1.0, 0.4453, 1.0, 0.4453, 1.0, 0.4375, 1.0, 0.4375, 1.0, 0.4375, 1.0, 0.4375, 1.0, 0.4297, 1.0, 0.4297, 1.0, 0.4297, 1.0, 0.4297, 1.0, 0.4219, 1.0, 0.4219, 1.0, 0.4219, 1.0, 0.4219, 1.0, 0.4141, 1.0, 0.4141, 1.0, 0.4141, 1.0, 0.4141, 1.0, 0.4062, 1.0, 0.4062, 1.0, 0.4062, 1.0, 0.4062, 1.0, 0.3984, 1.0, 0.3984, 1.0, 0.3984, 1.0, 0.3984, 1.0, 0.3906, 1.0, 0.3906, 1.0, 0.3906, 1.0, 0.3906, 1.0, 0.3828, 1.0, 0.3828, 1.0, 0.3828, 1.0, 0.3828, 1.0, 0.375, 1.0, 0.375, 1.0, 0.375, 1.0, 0.375, 1.0, 0.3672, 1.0, 0.3672, 1.0, 0.3672, 1.0, 0.3672, 1.0, 0.3594, 1.0, 0.3594, 1.0, 0.3594, 1.0, 0.3594, 1.0, 0.3516, 1.0, 0.3516, 1.0, 0.3516, 1.0, 0.3516, 1.0, 0.3438, 1.0, 0.3438, 1.0, 0.3438, 1.0, 0.3438, 1.0, 0.3359, 1.0, 0.3359, 1.0, 0.3359, 1.0, 0.3359, 1.0, 0.3281, 1.0, 0.3281, 1.0, 0.3281, 1.0, 0.3281, 1.0, 0.3203, 1.0, 0.3203, 1.0, 0.3203, 1.0, 0.3203, 1.0, 0.3125, 1.0, 0.3125, 1.0, 0.3125, 1.0, 0.3125, 1.0, 0.3047, 1.0, 0.3047, 1.0, 0.3047, 1.0, 0.3047, 1.0, 0.2969, 1.0, 0.2969, 1.0, 0.2969, 1.0, 0.2969, 1.0, 0.2891, 1.0, 0.2891, 1.0, 0.2891, 1.0, 0.2891, 1.0, 0.2812, 1.0, 0.2812, 1.0, 0.2812, 1.0, 0.2812, 1.0, 0.2734, 1.0, 0.2734, 1.0, 0.2734, 1.0, 0.2734, 1.0, 0.2656, 1.0, 0.2656, 1.0, 0.2656, 1.0, 0.2656, 1.0, 0.2578, 1.0, 0.2578, 1.0, 0.2578, 1.0, 0.2578, 1.0, 0.25, 1.0, 0.25, 1.0, 0.25, 1.0, 0.25, 1.0, 0.2422, 1.0, 0.2422, 1.0, 0.2422, 1.0, 0.2422, 1.0, 0.2344, 1.0, 0.2344, 1.0, 0.2344, 1.0, 0.2344, 1.0, 0.2266, 1.0, 0.2266, 1.0, 0.2266, 1.0, 0.2266, 1.0, 0.2188, 1.0, 0.2188, 1.0, 0.2188, 1.0, 0.2188, 1.0, 0.2109, 1.0, 0.2109, 1.0, 0.2109, 1.0, 0.2109, 1.0, 0.2031, 1.0, 0.2031, 1.0, 0.2031, 1.0, 0.2031, 1.0, 0.1953, 1.0, 0.1953, 1.0, 0.1953, 1.0, 0.1953, 1.0, 0.1875, 1.0, 0.1875, 1.0, 0.1875, 1.0, 0.1875, 1.0, 0.1797, 1.0, 0.1797, 1.0, 0.1797, 1.0, 0.1797, 1.0, 0.1719, 1.0, 0.1719, 1.0, 0.1719, 1.0, 0.1719, 1.0, 0.1641, 1.0, 0.1641, 1.0, 0.1641, 1.0, 0.1641, 1.0, 0.1562, 1.0, 0.1562, 1.0, 0.1562, 1.0, 0.1562, 1.0, 0.1484, 1.0, 0.1484, 1.0, 0.1484, 1.0, 0.1484, 1.0, 0.1406, 1.0, 0.1406, 1.0, 0.1406, 1.0, 0.1406, 1.0, 0.1328, 1.0, 0.1328, 1.0, 0.1328, 1.0, 0.1328, 1.0, 0.125, 1.0, 0.125, 1.0, 0.125, 1.0, 0.125, 1.0, 0.1172, 1.0, 0.1172, 1.0, 0.1172, 1.0, 0.1172, 1.0, 0.1094, 1.0, 0.1094, 1.0, 0.1094, 1.0, 0.1094, 1.0, 0.1016, 1.0, 0.1016, 1.0, 0.1016, 1.0, 0.1016, 1.0, 0.09375, 1.0, 0.09375, 1.0, 0.09375, 1.0, 0.09375, 1.0, 0.08594, 1.0, 0.08594, 1.0, 0.08594, 1.0, 0.08594, 1.0, 0.07812, 1.0, 0.07812, 1.0, 0.07812, 1.0, 0.07812, 1.0, 0.07031, 1.0, 0.07031, 1.0, 0.07031, 1.0, 0.07031, 1.0, 0.0625, 1.0, 0.0625, 1.0, 0.0625, 1.0, 0.0625, 1.0, 0.05469, 1.0, 0.05469, 1.0, 0.05469, 1.0, 0.05469, 1.0, 0.04688, 1.0, 0.04688, 1.0, 0.04688, 1.0, 0.04688, 1.0, 0.03906, 1.0, 0.03906, 1.0, 0.03906, 1.0, 0.03906, 1.0, 0.03125, 1.0, 0.03125, 1.0, 0.03125, 1.0, 0.03125, 1.0, 0.02344, 1.0, 0.02344, 1.0, 0.02344, 1.0, 0.02344, 1.0, 0.01562, 1.0, 0.01562, 1.0, 0.3281, 1.0, 0.3359, 1.0, 0.3359, 1.0, 0.3281, 1.0, 0.01562, 1.0, 0.01562, 1.0, 0.007812, 1.0, 0.007812, 1.0, 0.007812, 1.0, 0.007812, 1.0, 0.0, 1.0, 0.0, 1.0, 0.75, 0.49, 0.7618, 0.4897, 0.7735, 0.4888, 0.7852, 0.4874, 0.7968, 0.4854, 0.8083, 0.4828, 0.8197, 0.4797, 0.8309, 0.476, 0.8418, 0.4717, 0.8526, 0.467, 0.8631, 0.4617, 0.8734, 0.4559, 0.8833, 0.4496, 0.893, 0.4428, 0.9023, 0.4355, 0.9112, 0.4278, 0.9197, 0.4197, 0.9278, 0.4112, 0.9355, 0.4023, 0.9428, 0.393, 0.9496, 0.3833, 0.9559, 0.3734, 0.9617, 0.3631, 0.967, 0.3526, 0.9717, 0.3418, 0.976, 0.3309, 0.9797, 0.3197, 0.9828, 0.3083, 0.9854, 0.2968, 0.9874, 0.2852, 0.9888, 0.2735, 0.9897, 0.2618, 0.99, 0.25, 0.9897, 0.2382, 0.9888, 0.2265, 0.9874, 0.2148, 0.9854, 0.2032, 0.9828, 0.1917, 0.9797, 0.1803, 0.976, 0.1691, 0.9717, 0.1582, 0.967, 0.1474, 0.9617, 0.1369, 0.9559, 0.1266, 0.9496, 0.1167, 0.9428, 0.107, 0.9355, 0.09775, 0.9278, 0.08883, 0.9197, 0.08029, 0.9112, 0.07217, 0.9023, 0.06448, 0.893, 0.05723, 0.8833, 0.05045, 0.8734, 0.04415, 0.8631, 0.03834, 0.8526, 0.03304, 0.8418, 0.02827, 0.8309, 0.02403, 0.8197, 0.02033, 0.8083, 0.01719, 0.7968, 0.01461, 0.7852, 0.0126, 0.7735, 0.01116, 0.7618, 0.01029, 0.75, 0.01, 0.7382, 0.01029, 0.7265, 0.01116, 0.7148, 0.0126, 0.7032, 0.01461, 0.6917, 0.01719, 0.6803, 0.02033, 0.6691, 0.02403, 0.6582, 0.02827, 0.6474, 0.03304, 0.6369, 0.03834, 0.6266, 0.04414, 0.6167, 0.05045, 0.607, 0.05723, 0.5977, 0.06448, 0.5888, 0.07217, 0.5803, 0.08029, 0.5722, 0.08883, 0.5645, 0.09774, 0.5572, 0.107, 0.5504, 0.1167, 0.5441, 0.1266, 0.5383, 0.1369, 0.533, 0.1474, 0.5283, 0.1582, 0.524, 0.1691, 0.5203, 0.1803, 0.5172, 0.1917, 0.5146, 0.2032, 0.5126, 0.2148, 0.5112, 0.2265, 0.5103, 0.2382, 0.51, 0.25, 0.5103, 0.2618, 0.5112, 0.2735, 0.5126, 0.2852, 0.5146, 0.2968, 0.5172, 0.3083, 0.5203, 0.3197, 0.524, 0.3309, 0.5283, 0.3418, 0.533, 0.3526, 0.5383, 0.3631, 0.5441, 0.3734, 0.5504, 0.3833, 0.5572, 0.393, 0.5645, 0.4023, 0.5722, 0.4112, 0.5803, 0.4197, 0.5888, 0.4278, 0.5977, 0.4355, 0.607, 0.4428, 0.6167, 0.4496, 0.6266, 0.4559, 0.6369, 0.4617, 0.6474, 0.467, 0.6582, 0.4717, 0.6691, 0.476, 0.6803, 0.4797, 0.6917, 0.4828, 0.7032, 0.4854, 0.7148, 0.4874, 0.7265, 0.4888, 0.7382, 0.4897, 0.007812, 0.5, 0.007812, 1.0, 0.0, 1.0, 0.0, 0.5, 0.01562, 0.5, 0.01562, 1.0, 0.007812, 1.0, 0.007812, 0.5, 0.02344, 0.5, 0.02344, 1.0, 0.01562, 1.0, 0.01562, 0.5, 0.03125, 0.5, 0.03125, 1.0, 0.02344, 1.0, 0.02344, 0.5, 0.03906, 0.5, 0.03906, 1.0, 0.03125, 1.0, 0.03125, 0.5, 0.04688, 0.5, 0.04688, 1.0, 0.03906, 1.0, 0.03906, 0.5, 0.05469, 0.5, 0.05469, 1.0, 0.04688, 1.0, 0.04688, 0.5, 0.0625, 0.5, 0.0625, 1.0, 0.05469, 1.0, 0.05469, 0.5, 0.07031, 0.5, 0.07031, 1.0, 0.0625, 1.0, 0.0625, 0.5, 0.07812, 0.5, 0.07812, 1.0, 0.07031, 1.0, 0.07031, 0.5, 0.08594, 0.5, 0.08594, 1.0, 0.07812, 1.0, 0.07812, 0.5, 0.09375, 0.5, 0.09375, 1.0, 0.08594, 1.0, 0.08594, 0.5, 0.1016, 0.5, 0.1016, 1.0, 0.09375, 1.0, 0.09375, 0.5, 0.1094, 0.5, 0.1094, 1.0, 0.1016, 1.0, 0.1016, 0.5, 0.1172, 0.5, 0.1172, 1.0, 0.1094, 1.0, 0.1094, 0.5, 0.125, 0.5, 0.125, 1.0, 0.1172, 1.0, 0.1172, 0.5, 0.1328, 0.5, 0.1328, 1.0, 0.125, 1.0, 0.125, 0.5, 0.1406, 0.5, 0.1406, 1.0, 0.1328, 1.0, 0.1328, 0.5, 0.1484, 0.5, 0.1484, 1.0, 0.1406, 1.0, 0.1406, 0.5, 0.1562, 0.5, 0.1562, 1.0, 0.1484, 1.0, 0.1484, 0.5, 0.1641, 0.5, 0.1641, 1.0, 0.1562, 1.0, 0.1562, 0.5, 0.1719, 0.5, 0.1719, 1.0, 0.1641, 1.0, 0.1641, 0.5, 0.1797, 0.5, 0.1797, 1.0, 0.1719, 1.0, 0.1719, 0.5, 0.1875, 0.5, 0.1875, 1.0, 0.1797, 1.0, 0.1797, 0.5, 0.1953, 0.5, 0.1953, 1.0, 0.1875, 1.0, 0.1875, 0.5, 0.2031, 0.5, 0.2031, 1.0, 0.1953, 1.0, 0.1953, 0.5, 0.2109, 0.5, 0.2109, 1.0, 0.2031, 1.0, 0.2031, 0.5, 0.2188, 0.5, 0.2188, 1.0, 0.2109, 1.0, 0.2109, 0.5, 0.2266, 0.5, 0.2266, 1.0, 0.2188, 1.0, 0.2188, 0.5, 0.2344, 0.5, 0.2344, 1.0, 0.2266, 1.0, 0.2266, 0.5, 0.2422, 0.5, 0.2422, 1.0, 0.2344, 1.0, 0.2344, 0.5, 0.25, 0.5, 0.25, 1.0, 0.2422, 1.0, 0.2422, 0.5, 0.2578, 0.5, 0.2578, 1.0, 0.25, 1.0, 0.25, 0.5, 0.2656, 0.5, 0.2656, 1.0, 0.2578, 1.0, 0.2578, 0.5, 0.2734, 0.5, 0.2734, 1.0, 0.2656, 1.0, 0.2656, 0.5, 0.2812, 0.5, 0.2812, 1.0, 0.2734, 1.0, 0.2734, 0.5, 0.2891, 0.5, 0.2891, 1.0, 0.2812, 1.0, 0.2812, 0.5, 0.2969, 0.5, 0.2969, 1.0, 0.2891, 1.0, 0.2891, 0.5, 0.3047, 0.5, 0.3047, 1.0, 0.2969, 1.0, 0.2969, 0.5, 0.3125, 0.5, 0.3125, 1.0, 0.3047, 1.0, 0.3047, 0.5, 0.3203, 0.5, 0.3203, 1.0, 0.3125, 1.0, 0.3125, 0.5, 0.3281, 0.5, 0.3281, 1.0, 0.3203, 1.0, 0.3203, 0.5, 0.3359, 0.5, 0.3359, 1.0, 0.3281, 1.0, 0.3281, 0.5, 0.3438, 0.5, 0.3438, 1.0, 0.3359, 1.0, 0.3359, 0.5, 0.3516, 0.5, 0.3516, 1.0, 0.3438, 1.0, 0.3438, 0.5, 0.3594, 0.5, 0.3594, 1.0, 0.3516, 1.0, 0.3516, 0.5, 0.3672, 0.5, 0.3672, 1.0, 0.3594, 1.0, 0.3594, 0.5, 0.375, 0.5, 0.375, 1.0, 0.3672, 1.0, 0.3672, 0.5, 0.3828, 0.5, 0.3828, 1.0, 0.375, 1.0, 0.375, 0.5, 0.3906, 0.5, 0.3906, 1.0, 0.3828, 1.0, 0.3828, 0.5, 0.3984, 0.5, 0.3984, 1.0, 0.3906, 1.0, 0.3906, 0.5, 0.4062, 0.5, 0.4062, 1.0, 0.3984, 1.0, 0.3984, 0.5, 0.4141, 0.5, 0.4141, 1.0, 0.4062, 1.0, 0.4062, 0.5, 0.4219, 0.5, 0.4219, 1.0, 0.4141, 1.0, 0.4141, 0.5, 0.4297, 0.5, 0.4297, 1.0, 0.4219, 1.0, 0.4219, 0.5, 0.4375, 0.5, 0.4375, 1.0, 0.4297, 1.0, 0.4297, 0.5, 0.4453, 0.5, 0.4453, 1.0, 0.4375, 1.0, 0.4375, 0.5, 0.4531, 0.5, 0.4531, 1.0, 0.4453, 1.0, 0.4453, 0.5, 0.4609, 0.5, 0.4609, 1.0, 0.4531, 1.0, 0.4531, 0.5, 0.4688, 0.5, 0.4688, 1.0, 0.4609, 1.0, 0.4609, 0.5, 0.4766, 0.5, 0.4766, 1.0, 0.4688, 1.0, 0.4688, 0.5, 0.4844, 0.5, 0.4844, 1.0, 0.4766, 1.0, 0.4766, 0.5, 0.4922, 0.5, 0.4922, 1.0, 0.4844, 1.0, 0.4844, 0.5, 0.5, 0.5, 0.5, 1.0, 0.4922, 1.0, 0.4922, 0.5, 0.5078, 0.5, 0.5078, 1.0, 0.5, 1.0, 0.5, 0.5, 0.5156, 0.5, 0.5156, 0.9962, 0.5078, 1.0, 0.5078, 0.5, 0.5234, 0.5, 0.5234, 1.0, 0.5156, 0.9962, 0.5156, 0.5, 0.5312, 0.5, 0.5312, 1.0, 0.5234, 1.0, 0.5234, 0.5, 0.5391, 0.5, 0.5391, 1.0, 0.5312, 1.0, 0.5312, 0.5, 0.5469, 0.5, 0.5469, 1.0, 0.5391, 1.0, 0.5391, 0.5, 0.5547, 0.5, 0.5547, 1.0, 0.5469, 1.0, 0.5469, 0.5, 0.5625, 0.5, 0.5625, 1.0, 0.5547, 1.0, 0.5547, 0.5, 0.5703, 0.5, 0.5703, 1.0, 0.5625, 1.0, 0.5625, 0.5, 0.5781, 0.5, 0.5781, 1.0, 0.5703, 1.0, 0.5703, 0.5, 0.5859, 0.5, 0.5859, 1.0, 0.5781, 1.0, 0.5781, 0.5, 0.5938, 0.5, 0.5938, 1.0, 0.5859, 1.0, 0.5859, 0.5, 0.6016, 0.5, 0.6016, 1.0, 0.5938, 1.0, 0.5938, 0.5, 0.6094, 0.5, 0.6094, 1.0, 0.6016, 1.0, 0.6016, 0.5, 0.6172, 0.5, 0.6172, 1.0, 0.6094, 1.0, 0.6094, 0.5, 0.625, 0.5, 0.625, 1.0, 0.6172, 1.0, 0.6172, 0.5, 0.6328, 0.5, 0.6328, 1.0, 0.625, 1.0, 0.625, 0.5, 0.6406, 0.5, 0.6406, 1.0, 0.6328, 1.0, 0.6328, 0.5, 0.6484, 0.5, 0.6484, 1.0, 0.6406, 1.0, 0.6406, 0.5, 0.6562, 0.5, 0.6562, 1.0, 0.6484, 1.0, 0.6484, 0.5, 0.6641, 0.5, 0.6641, 1.0, 0.6562, 1.0, 0.6562, 0.5, 0.6719, 0.5, 0.6719, 1.0, 0.6641, 1.0, 0.6641, 0.5, 0.6797, 0.5, 0.6797, 1.0, 0.6719, 1.0, 0.6719, 0.5, 0.6875, 0.5, 0.6875, 1.0, 0.6797, 1.0, 0.6797, 0.5, 0.6953, 0.5, 0.6953, 1.0, 0.6875, 1.0, 0.6875, 0.5, 0.7031, 0.5, 0.7031, 1.0, 0.6953, 1.0, 0.6953, 0.5, 0.7109, 0.5, 0.7109, 1.0, 0.7031, 1.0, 0.7031, 0.5, 0.7188, 0.5, 0.7188, 1.0, 0.7109, 1.0, 0.7109, 0.5, 0.7266, 0.5, 0.7266, 1.0, 0.7188, 1.0, 0.7188, 0.5, 0.7344, 0.5, 0.7344, 1.0, 0.7266, 1.0, 0.7266, 0.5, 0.7422, 0.5, 0.7422, 1.0, 0.7344, 1.0, 0.7344, 0.5, 0.75, 0.5, 0.75, 1.0, 0.7422, 1.0, 0.7422, 0.5, 0.7578, 0.5, 0.7578, 1.0, 0.75, 1.0, 0.75, 0.5, 0.7656, 0.5, 0.7656, 1.0, 0.7578, 1.0, 0.7578, 0.5, 0.7734, 0.5, 0.7734, 1.0, 0.7656, 1.0, 0.7656, 0.5, 0.7812, 0.5, 0.7812, 1.0, 0.7734, 1.0, 0.7734, 0.5, 0.7891, 0.5, 0.7891, 1.0, 0.7812, 1.0, 0.7812, 0.5, 0.7969, 0.5, 0.7969, 1.0, 0.7891, 1.0, 0.7891, 0.5, 0.8047, 0.5, 0.8047, 1.0, 0.7969, 1.0, 0.7969, 0.5, 0.8125, 0.5, 0.8125, 1.0, 0.8047, 1.0, 0.8047, 0.5, 0.8203, 0.5, 0.8203, 1.0, 0.8125, 1.0, 0.8125, 0.5, 0.8281, 0.5, 0.8281, 1.0, 0.8203, 1.0, 0.8203, 0.5, 0.8359, 0.5, 0.8359, 1.0, 0.8281, 1.0, 0.8281, 0.5, 0.8438, 0.5, 0.8438, 1.0, 0.8359, 1.0, 0.8359, 0.5, 0.8516, 0.5, 0.8516, 1.0, 0.8438, 1.0, 0.8438, 0.5, 0.8594, 0.5, 0.8594, 1.0, 0.8516, 1.0, 0.8516, 0.5, 0.8672, 0.5, 0.8672, 1.0, 0.8594, 1.0, 0.8594, 0.5, 0.875, 0.5, 0.875, 1.0, 0.8672, 1.0, 0.8672, 0.5, 0.8828, 0.5, 0.8828, 1.0, 0.875, 1.0, 0.875, 0.5, 0.8906, 0.5, 0.8906, 1.0, 0.8828, 1.0, 0.8828, 0.5, 0.8984, 0.5, 0.8984, 1.0, 0.8906, 1.0, 0.8906, 0.5, 0.9062, 0.5, 0.9062, 1.0, 0.8984, 1.0, 0.8984, 0.5, 0.9141, 0.5, 0.9141, 1.0, 0.9062, 1.0, 0.9062, 0.5, 0.9219, 0.5, 0.9219, 0.9798, 0.9141, 1.0, 0.9141, 0.5, 0.9297, 0.5, 0.9297, 1.0, 0.9219, 0.9798, 0.9219, 0.5, 0.9375, 0.5, 0.9375, 1.0, 0.9297, 1.0, 0.9297, 0.5, 0.9453, 0.5, 0.9453, 1.0, 0.9375, 1.0, 0.9375, 0.5, 0.9531, 0.5, 0.9531, 1.0, 0.9453, 1.0, 0.9453, 0.5, 0.9609, 0.5, 0.9609, 1.0, 0.9531, 1.0, 0.9531, 0.5, 0.9688, 0.5, 0.9688, 1.0, 0.9609, 1.0, 0.9609, 0.5, 0.9766, 0.5, 0.9766, 1.0, 0.9688, 1.0, 0.9688, 0.5, 0.9844, 0.5, 0.9844, 1.0, 0.9766, 1.0, 0.9766, 0.5, 0.9922, 0.5, 0.9922, 1.0, 0.9844, 1.0, 0.9844, 0.5, 1.0, 0.5, 1.0, 1.0, 0.9922, 1.0, 0.9922, 0.5, 0.2618, 0.4897, 0.25, 0.49, 0.2382, 0.4897, 0.2265, 0.4888, 0.2148, 0.4874, 0.2032, 0.4854, 0.1917, 0.4828, 0.1803, 0.4797, 0.1691, 0.476, 0.1582, 0.4717, 0.1474, 0.467, 0.1369, 0.4617, 0.1266, 0.4559, 0.1167, 0.4496, 0.107, 0.4428, 0.09775, 0.4355, 0.08883, 0.4278, 0.08029, 0.4197, 0.07217, 0.4112, 0.06448, 0.4023, 0.05723, 0.393, 0.05045, 0.3833, 0.04415, 0.3734, 0.03834, 0.3631, 0.03304, 0.3526, 0.02827, 0.3418, 0.02403, 0.3309, 0.02033, 0.3197, 0.01719, 0.3083, 0.01461, 0.2968, 0.0126, 0.2852, 0.01116, 0.2735, 0.01029, 0.2618, 0.01, 0.25, 0.01029, 0.2382, 0.01116, 0.2265, 0.0126, 0.2148, 0.01461, 0.2032, 0.01719, 0.1917, 0.02033, 0.1803, 0.02403, 0.1691, 0.02827, 0.1582, 0.03304, 0.1474, 0.03834, 0.1369, 0.04415, 0.1266, 0.05045, 0.1167, 0.05723, 0.107, 0.06448, 0.09774, 0.07217, 0.08883, 0.08029, 0.08029, 0.08883, 0.07217, 0.09775, 0.06448, 0.107, 0.05723, 0.1167, 0.05045, 0.1266, 0.04414, 0.1369, 0.03834, 0.1474, 0.03304, 0.1582, 0.02827, 0.1691, 0.02403, 0.1803, 0.02033, 0.1917, 0.01719, 0.2032, 0.01461, 0.2148, 0.0126, 0.2265, 0.01116, 0.2382, 0.01029, 0.25, 0.01, 0.2618, 0.01029, 0.2735, 0.01116, 0.2852, 0.0126, 0.2968, 0.01461, 0.3083, 0.01719, 0.3197, 0.02033, 0.3309, 0.02403, 0.3418, 0.02827, 0.3526, 0.03304, 0.3631, 0.03834, 0.3734, 0.04415, 0.3833, 0.05045, 0.393, 0.05723, 0.4023, 0.06448, 0.4112, 0.07217, 0.4197, 0.08029, 0.4278, 0.08883, 0.4355, 0.09775, 0.4428, 0.107, 0.4496, 0.1167, 0.4559, 0.1266, 0.4617, 0.1369, 0.467, 0.1474, 0.4717, 0.1582, 0.476, 0.1691, 0.4797, 0.1803, 0.4828, 0.1917, 0.4854, 0.2032, 0.4874, 0.2148, 0.4888, 0.2265, 0.4897, 0.2382, 0.49, 0.25, 0.4897, 0.2618, 0.4888, 0.2735, 0.4874, 0.2852, 0.4854, 0.2968, 0.4828, 0.3083, 0.4797, 0.3197, 0.476, 0.3309, 0.4717, 0.3418, 0.467, 0.3526, 0.4617, 0.3631, 0.4559, 0.3734, 0.4496, 0.3833, 0.4428, 0.393, 0.4355, 0.4023, 0.4278, 0.4112, 0.4197, 0.4197, 0.4112, 0.4278, 0.4023, 0.4355, 0.393, 0.4428, 0.3833, 0.4496, 0.3734, 0.4559, 0.3631, 0.4617, 0.3526, 0.467, 0.3418, 0.4717, 0.3309, 0.476, 0.3197, 0.4797, 0.3083, 0.4828, 0.2968, 0.4854, 0.2852, 0.4874, 0.2735, 0.4888, 0.4609, 1.0, 0.4688, 1.0, 0.4688, 1.0, 0.4609, 1.0, 0.5938, 1.0, 0.6016, 1.0, 0.6016, 1.0, 0.5938, 1.0, 0.9922, 1.0, 1.0, 1.0, 1.0, 1.0, 0.9922, 1.0, 0.7266, 1.0, 0.7344, 1.0, 0.7344, 1.0, 0.7266, 1.0, 0.8594, 1.0, 0.8672, 1.0, 0.8672, 1.0, 0.8594, 1.0, 0.05469, 1.0, 0.0625, 1.0, 0.0625, 1.0, 0.05469, 1.0, 0.1875, 1.0, 0.1953, 1.0, 0.1953, 1.0, 0.1875, 1.0, 0.3203, 1.0, 0.3281, 1.0, 0.3281, 1.0, 0.3203, 1.0, 0.4531, 1.0, 0.4609, 1.0, 0.4609, 1.0, 0.4531, 1.0, 0.5859, 1.0, 0.5938, 1.0, 0.5938, 1.0, 0.5859, 1.0, 0.7188, 1.0, 0.7266, 1.0, 0.7266, 1.0, 0.7188, 1.0, 0.8516, 1.0, 0.8594, 1.0, 0.8594, 1.0, 0.8516, 1.0, 0.9844, 1.0, 0.9922, 1.0, 0.9922, 1.0, 0.9844, 1.0, 0.04688, 1.0, 0.05469, 1.0, 0.05469, 1.0, 0.04688, 1.0, 0.1797, 1.0, 0.1875, 1.0, 0.1875, 1.0, 0.1797, 1.0, 0.3125, 1.0, 0.3203, 1.0, 0.3203, 1.0, 0.3125, 1.0, 0.4453, 1.0, 0.4531, 1.0, 0.4531, 1.0, 0.4453, 1.0, 0.5781, 1.0, 0.5859, 1.0, 0.5859, 1.0, 0.5781, 1.0, 0.7109, 1.0, 0.7188, 1.0, 0.7188, 1.0, 0.7109, 1.0, 0.8438, 1.0, 0.8516, 1.0, 0.8516, 1.0, 0.8438, 1.0, 0.9766, 1.0, 0.9844, 1.0, 0.9844, 1.0, 0.9766, 1.0, 0.03906, 1.0, 0.04688, 1.0, 0.04688, 1.0, 0.03906, 1.0, 0.1719, 1.0, 0.1797, 1.0, 0.1797, 1.0, 0.1719, 1.0, 0.3047, 1.0, 0.3125, 1.0, 0.3125, 1.0, 0.3047, 1.0, 0.4375, 1.0, 0.4453, 1.0, 0.4453, 1.0, 0.4375, 1.0, 0.5703, 1.0, 0.5781, 1.0, 0.5781, 1.0, 0.5703, 1.0, 0.7031, 1.0, 0.7109, 1.0, 0.7109, 1.0, 0.7031, 1.0, 0.8359, 1.0, 0.8438, 1.0, 0.8438, 1.0, 0.8359, 1.0, 0.9688, 1.0, 0.9766, 1.0, 0.9766, 1.0, 0.9688, 1.0, 0.03125, 1.0, 0.03906, 1.0, 0.03906, 1.0, 0.03125, 1.0, 0.1641, 1.0, 0.1719, 1.0, 0.1719, 1.0, 0.1641, 1.0, 0.2969, 1.0, 0.3047, 1.0, 0.3047, 1.0, 0.2969, 1.0, 0.4297, 1.0, 0.4375, 1.0, 0.4375, 1.0, 0.4297, 1.0, 0.5625, 1.0, 0.5703, 1.0, 0.5703, 1.0, 0.5625, 1.0, 0.6953, 1.0, 0.7031, 1.0, 0.7031, 1.0, 0.6953, 1.0, 0.8281, 1.0, 0.8359, 1.0, 0.8359, 1.0, 0.8281, 1.0, 0.9609, 1.0, 0.9688, 1.0, 0.9688, 1.0, 0.9609, 1.0, 0.02344, 1.0, 0.03125, 1.0, 0.03125, 1.0, 0.02344, 1.0, 0.1562, 1.0, 0.1641, 1.0, 0.1641, 1.0, 0.1562, 1.0, 0.2891, 1.0, 0.2969, 1.0, 0.2969, 1.0, 0.2891, 1.0, 0.4219, 1.0, 0.4297, 1.0, 0.4297, 1.0, 0.4219, 1.0, 0.5547, 1.0, 0.5625, 1.0, 0.5625, 1.0, 0.5547, 1.0, 0.6875, 1.0, 0.6953, 1.0, 0.6953, 1.0, 0.6875, 1.0, 0.8203, 1.0, 0.8281, 1.0, 0.8281, 1.0, 0.8203, 1.0, 0.9531, 1.0, 0.9609, 1.0, 0.9609, 1.0, 0.9531, 1.0, 0.01562, 1.0, 0.02344, 1.0, 0.02344, 1.0, 0.01562, 1.0, 0.1484, 1.0, 0.1562, 1.0, 0.1562, 1.0, 0.1484, 1.0, 0.2812, 1.0, 0.2891, 1.0, 0.2891, 1.0, 0.2812, 1.0, 0.4141, 1.0, 0.4219, 1.0, 0.4219, 1.0, 0.4141, 1.0, 0.5469, 1.0, 0.5547, 1.0, 0.5547, 1.0, 0.5469, 1.0, 0.6797, 1.0, 0.6875, 1.0, 0.6875, 1.0, 0.6797, 1.0, 0.8125, 1.0, 0.8203, 1.0, 0.8203, 1.0, 0.8125, 1.0, 0.9453, 1.0, 0.9531, 1.0, 0.9531, 1.0, 0.9453, 1.0, 0.007812, 1.0, 0.01562, 1.0, 0.01562, 1.0, 0.007812, 1.0, 0.1406, 1.0, 0.1484, 1.0, 0.1484, 1.0, 0.1406, 1.0, 0.2734, 1.0, 0.2812, 1.0, 0.2812, 1.0, 0.2734, 1.0, 0.4062, 1.0, 0.4141, 1.0, 0.4141, 1.0, 0.4062, 1.0, 0.5391, 1.0, 0.5469, 1.0, 0.5469, 1.0, 0.5391, 1.0, 0.6719, 1.0, 0.6797, 1.0, 0.6797, 1.0, 0.6719, 1.0, 0.8047, 1.0, 0.8125, 1.0, 0.8125, 1.0, 0.8047, 1.0, 0.9375, 1.0, 0.9453, 1.0, 0.9453, 1.0, 0.9375, 1.0, 0.0, 1.0, 0.007812, 1.0, 0.007812, 1.0, 0.0, 1.0, 0.1328, 1.0, 0.1406, 1.0, 0.1406, 1.0, 0.1328, 1.0, 0.2656, 1.0, 0.2734, 1.0, 0.2734, 1.0, 0.2656, 1.0, 0.3984, 1.0, 0.4062, 1.0, 0.4062, 1.0, 0.3984, 1.0, 0.5312, 1.0, 0.5391, 1.0, 0.5391, 1.0, 0.5312, 1.0, 0.6641, 1.0, 0.6719, 1.0, 0.6719, 1.0, 0.6641, 1.0, 0.7969, 1.0, 0.8047, 1.0, 0.8047, 1.0, 0.7969, 1.0, 0.9297, 1.0, 0.9375, 1.0, 0.9375, 1.0, 0.9297, 1.0, 0.125, 1.0, 0.1328, 1.0, 0.1328, 1.0, 0.125, 1.0, 0.2578, 1.0, 0.2656, 1.0, 0.2656, 1.0, 0.2578, 1.0, 0.3906, 1.0, 0.3984, 1.0, 0.3984, 1.0, 0.3906, 1.0, 0.5234, 1.0, 0.5312, 1.0, 0.5312, 1.0, 0.5234, 1.0, 0.6562, 1.0, 0.6641, 1.0, 0.6641, 1.0, 0.6562, 1.0, 0.7891, 1.0, 0.7969, 1.0, 0.7969, 1.0, 0.7891, 1.0, 0.9219, 1.0, 0.9297, 1.0, 0.9297, 1.0, 0.9219, 1.0, 0.1172, 1.0, 0.125, 1.0, 0.125, 1.0, 0.1172, 1.0, 0.25, 1.0, 0.2578, 1.0, 0.2578, 1.0, 0.25, 1.0, 0.3828, 1.0, 0.3906, 1.0, 0.3906, 1.0, 0.3828, 1.0, 0.5156, 1.0, 0.5234, 1.0, 0.5234, 1.0, 0.5156, 1.0, 0.6484, 1.0, 0.6562, 1.0, 0.6562, 1.0, 0.6484, 1.0, 0.7812, 1.0, 0.7891, 1.0, 0.7891, 1.0, 0.7812, 1.0, 0.9141, 1.0, 0.9219, 1.0, 0.9219, 1.0, 0.9141, 1.0, 0.1094, 1.0, 0.1172, 1.0, 0.1172, 1.0, 0.1094, 1.0, 0.2422, 1.0, 0.25, 1.0, 0.25, 1.0, 0.2422, 1.0, 0.375, 1.0, 0.3828, 1.0, 0.3828, 1.0, 0.375, 1.0, 0.5078, 1.0, 0.5156, 1.0, 0.5156, 1.0, 0.5078, 1.0, 0.6406, 1.0, 0.6484, 1.0, 0.6484, 1.0, 0.6406, 1.0, 0.7734, 1.0, 0.7812, 1.0, 0.7812, 1.0, 0.7734, 1.0, 0.9062, 1.0, 0.9141, 1.0, 0.9141, 1.0, 0.9062, 1.0, 0.1016, 1.0, 0.1094, 1.0, 0.1094, 1.0, 0.1016, 1.0, 0.2344, 1.0, 0.2422, 1.0, 0.2422, 1.0, 0.2344, 1.0, 0.3672, 1.0, 0.375, 1.0, 0.375, 1.0, 0.3672, 1.0, 0.5, 1.0, 0.5078, 1.0, 0.5078, 1.0, 0.5, 1.0, 0.6328, 1.0, 0.6406, 1.0, 0.6406, 1.0, 0.6328, 1.0, 0.7656, 1.0, 0.7734, 1.0, 0.7734, 1.0, 0.7656, 1.0, 0.8984, 1.0, 0.9062, 1.0, 0.9062, 1.0, 0.8984, 1.0, 0.09375, 1.0, 0.1016, 1.0, 0.1016, 1.0, 0.09375, 1.0, 0.2266, 1.0, 0.2344, 1.0, 0.2344, 1.0, 0.2266, 1.0, 0.3594, 1.0, 0.3672, 1.0, 0.3672, 1.0, 0.3594, 1.0, 0.4922, 1.0, 0.5, 1.0, 0.5, 1.0, 0.4922, 1.0, 0.625, 1.0, 0.6328, 1.0, 0.6328, 1.0, 0.625, 1.0, 0.7578, 1.0, 0.7656, 1.0, 0.7656, 1.0, 0.7578, 1.0, 0.8906, 1.0, 0.8984, 1.0, 0.8984, 1.0, 0.8906, 1.0, 0.08594, 1.0, 0.09375, 1.0, 0.09375, 1.0, 0.08594, 1.0, 0.2188, 1.0, 0.2266, 1.0, 0.2266, 1.0, 0.2188, 1.0, 0.3516, 1.0, 0.3594, 1.0, 0.3594, 1.0, 0.3516, 1.0, 0.4844, 1.0, 0.4922, 1.0, 0.4922, 1.0, 0.4844, 1.0, 0.6172, 1.0, 0.625, 1.0, 0.625, 1.0, 0.6172, 1.0, 0.75, 1.0, 0.7578, 1.0, 0.7578, 1.0, 0.75, 1.0, 0.8828, 1.0, 0.8906, 1.0, 0.8906, 1.0, 0.8828, 1.0, 0.07812, 1.0, 0.08594, 1.0, 0.08594, 1.0, 0.07812, 1.0, 0.2109, 1.0, 0.2188, 1.0, 0.2188, 1.0, 0.2109, 1.0, 0.3438, 1.0, 0.3516, 1.0, 0.3516, 1.0, 0.3438, 1.0, 0.4766, 1.0, 0.4844, 1.0, 0.4844, 1.0, 0.4766, 1.0, 0.6094, 1.0, 0.6172, 1.0, 0.6172, 1.0, 0.6094, 1.0, 0.7422, 1.0, 0.75, 1.0, 0.75, 1.0, 0.7422, 1.0, 0.875, 1.0, 0.8828, 1.0, 0.8828, 1.0, 0.875, 1.0, 0.07031, 1.0, 0.07812, 1.0, 0.07812, 1.0, 0.07031, 1.0, 0.2031, 1.0, 0.2109, 1.0, 0.2109, 1.0, 0.2031, 1.0, 0.3359, 1.0, 0.3438, 1.0, 0.3438, 1.0, 0.3359, 1.0, 0.4688, 1.0, 0.4766, 1.0, 0.4766, 1.0, 0.4688, 1.0, 0.6016, 1.0, 0.6094, 1.0, 0.6094, 1.0, 0.6016, 1.0, 0.7344, 1.0, 0.7422, 1.0, 0.7422, 1.0, 0.7344, 1.0, 0.8672, 1.0, 0.875, 1.0, 0.875, 1.0, 0.8672, 1.0, 0.0625, 1.0, 0.07031, 1.0, 0.07031, 1.0, 0.0625, 1.0, 0.1953, 1.0, 0.2031, 1.0, 0.2031, 1.0, 0.1953, 1.0])
me_cylinder_002.use_remesh_fix_poles = True
me_cylinder_002.use_remesh_preserve_attributes = False
me_cylinder_002.use_mirror_vertex_groups = False
me_cylinder_002.update()
me_cube = bpy.data.meshes.new('Cube')
me_cube.from_pydata([(0.0, 4.164, -2.247), (0.0, 4.164, 2.847), (3.606, 2.082, -2.247), (3.606, 2.082, 2.847), (-3.606, 2.082, -2.247), (-3.606, 2.082, 2.847), (3.606, -1.966, -2.247), (3.606, -1.966, 2.847), (-3.606, -1.964, -2.247), (-3.606, -1.964, 2.847), (-1.125, -2.104, -2.247), (2.34, -0.4654, -2.247), (-1.125, -2.104, 2.847), (2.34, -0.4654, 2.847), (-1.844, 1.513, -2.247), (-1.844, 1.513, 2.847), (2.283, -0.6925, -2.247), (2.283, -0.6925, 2.847), (-1.325, -1.984, -2.247), (-1.325, -1.984, 2.847), (2.204, -0.9129, -2.247), (2.204, -0.9129, 2.847), (-1.687, 1.687, -2.247), (-1.687, 1.687, 2.847), (-1.513, -1.844, -2.247), (-1.513, -1.844, 2.847), (0.9129, 2.204, -2.247), (0.9129, 2.204, 2.847), (2.104, -1.125, -2.247), (2.104, -1.125, 2.847), (-1.687, -1.687, -2.247), (-1.687, -1.687, 2.847), (1.125, 2.104, -2.247), (1.125, 2.104, 2.847), (1.984, -1.325, -2.247), (1.984, -1.325, 2.847), (1.325, 1.984, -2.247), (1.325, 1.984, 2.847), (-1.844, -1.513, -2.247), (-1.844, -1.513, 2.847), (1.844, -1.513, -2.247), (1.844, -1.513, 2.847), (-1.513, 1.844, -2.247), (-1.513, 1.844, 2.847), (1.513, 1.844, -2.247), (1.513, 1.844, 2.847), (-1.984, -1.325, -2.247), (-1.984, -1.325, 2.847), (1.687, -1.687, -2.247), (1.687, -1.687, 2.847), (1.687, 1.687, -2.247), (1.687, 1.687, 2.847), (-2.104, -1.125, -2.247), (-2.104, -1.125, 2.847), (1.513, -1.844, -2.247), (1.513, -1.844, 2.847), (1.844, 1.513, -2.247), (1.844, 1.513, 2.847), (1.984, 1.325, -2.247), (-2.204, -0.9129, -2.247), (-2.204, -0.9129, 2.847), (1.984, 1.325, 2.847), (-1.325, 1.984, -2.247), (1.325, -1.984, -2.247), (-1.325, 1.984, 2.847), (1.325, -1.984, 2.847), (2.104, 1.125, -2.247), (2.104, 1.125, 2.847), (-2.283, -0.6925, -2.247), (-2.283, -0.6925, 2.847), (1.125, -2.104, -2.247), (1.125, -2.104, 2.847), (2.204, 0.9129, -2.247), (2.204, 0.9129, 2.847), (2.283, 0.6925, -2.247), (-2.34, -0.4654, -2.247), (2.283, 0.6925, 2.847), (-2.34, -0.4654, 2.847), (0.9129, -2.204, -2.247), (0.9129, -2.204, 2.847), (2.34, 0.4654, -2.247), (2.34, 0.4654, 2.847), (-2.374, -0.2338, -2.247), (-2.374, -0.2338, 2.847), (0.6925, -2.283, -2.247), (2.374, 0.2338, -2.247), (0.6925, -2.283, 2.847), (2.374, 0.2338, 2.847), (-1.125, 2.104, -2.247), (-1.125, 2.104, 2.847), (-2.386, -1.109e-06, -2.247), (-2.386, -1.109e-06, 2.847), (2.386, -3.887e-07, -2.247), (2.386, -3.887e-07, 2.847), (-2.374, 0.2338, -2.247), (-2.374, 0.2338, 2.847), (2.374, -0.2338, -2.247), (2.374, -0.2338, 2.847), (-2.34, 0.4654, -2.247), (-2.34, 0.4654, 2.847), (-0.9129, 2.204, -2.247), (-0.9129, 2.204, 2.847), (-2.283, 0.6925, -2.247), (-2.283, 0.6925, 2.847), (-2.204, 0.9129, -2.247), (-2.204, 0.9129, 2.847), (-2.104, 1.125, -2.247), (-2.104, 1.125, 2.847), (-0.6925, -2.283, -2.247), (-0.6925, -2.283, 2.847), (-1.984, 1.325, -2.247), (-1.984, 1.325, 2.847), (-0.9129, -2.204, -2.247), (-0.9129, -2.204, 2.847), (-0.9, 3.644, -0.4), (-0.9, 3.644, 1.1), (0.9, 3.644, -0.4), (0.9, 3.644, 1.1), (0.0, 4.164, -0.4), (0.0, 4.164, 1.1), (-3.698, -2.3, 2.2), (-3.698, -2.3, 2.847), (3.697, -2.3, 2.2), (0.2338, 2.374, -2.7), (-0.8235, 2.236, -2.7), (-0.8235, 2.236, -2.247), (-0.6241, -2.3, 3.3), (-0.6241, -2.3, 2.847), (0.6241, -2.3, 2.847), (0.6241, -2.3, 3.3), (3.697, -2.3, 2.847), (0.0, 2.386, 3.3), (-0.6925, 2.283, -2.7), (0.2338, 2.374, 3.3), (-4.026, -3.5, 2.2), (4.026, -3.5, 2.847), (4.026, -3.5, 2.2), (-0.8235, 2.236, 2.847), (-0.8235, 2.236, 3.3), (-4.026, -3.5, 2.847), (-0.6925, 2.283, 3.3), (0.4654, 2.34, -2.7), (-0.4654, 2.34, -2.7), (-3.698, -2.3, -2.247), (-4.026, -3.5, -2.247), (0.4654, 2.34, 3.3), (-0.4654, 2.34, 3.3), (0.6925, 2.283, -2.7), (4.026, -3.5, -2.247), (3.697, -2.3, -2.247), (-0.2338, 2.374, -2.7), (0.6925, 2.283, 3.3), (-0.4654, -2.34, 3.3), (-0.2338, -2.374, 3.3), (-0.2338, 2.374, 3.3), (0.2338, -2.374, 3.3), (0.8235, 2.236, -2.247), (0.4654, -2.34, 3.3), (-1.915e-06, -2.386, 3.3), (0.8235, 2.236, -2.7), (0.0, 2.386, -2.7), (0.8235, 2.236, 2.847), (0.8235, 2.236, 3.3), (-1.261, 3.436, 2.2), (-1.261, 3.436, 2.847), (1.261, 3.436, 2.2), (-0.6241, -2.3, -2.247), (0.6241, -2.3, -2.7), (3.339, 2.236, 2.847), (1.261, 3.436, 2.847), (0.6241, -2.3, -2.247), (0.4654, -2.34, -2.7), (-3.339, 2.236, 2.847), (0.2338, -2.374, -2.7), (-3.339, 2.236, 2.2), (3.339, 2.236, 2.2), (-3.339, 2.236, -2.247), (-1.261, 3.436, -2.247), (-1.915e-06, -2.386, -2.7), (3.339, 2.236, -2.247), (1.261, 3.436, -2.247), (-0.2338, -2.374, -2.7), (-0.4654, -2.34, -2.7), (-0.6241, -2.3, -2.7), (1.261, 3.436, -1.6), (-3.698, -2.3, -1.6), (3.697, -2.3, -1.6), (3.339, 2.236, -1.6), (-4.026, -3.5, -1.6), (4.026, -3.5, -1.6), (-3.339, 2.236, -1.6), (-1.261, 3.436, -1.6), (-4.464, -5.1, 2.5), (-4.464, -5.1, 2.847), (4.464, -5.1, 2.5), (4.464, -5.1, 2.847), (-4.792, -6.3, 2.5), (4.792, -6.3, 2.847), (4.792, -6.3, 2.5), (-4.792, -6.3, 2.847), (-4.464, -5.1, -2.247), (-4.464, -5.1, -1.9), (4.464, -5.1, -2.247), (4.464, -5.1, -1.9), (4.792, -6.3, -2.247), (-4.792, -6.3, -2.247), (-4.792, -6.3, -1.9), (4.792, -6.3, -1.9), (0.9129, 2.204, -7.1), (1.125, 2.104, -7.1), (1.844, -1.513, -7.1), (0.9129, 2.204, 6.5), (-1.125, -2.104, 6.5), (-2.374, -0.2338, 6.5), (2.283, 0.6925, -7.1), (0.6925, 2.283, 6.5), (1.125, 2.104, 6.5), (-1.687, 1.687, 6.5), (1.325, 1.984, -7.1), (-1.325, -1.984, 6.5), (-1.687, 1.687, -7.1), (-0.6925, 2.283, -7.1), (2.34, 0.4654, -7.1), (0.4654, 2.34, 6.5), (1.325, 1.984, 6.5), (-2.374, -0.2338, -7.1), (-1.513, 1.844, -7.1), (-1.513, -1.844, 6.5), (1.513, 1.844, -7.1), (2.283, 0.6925, 6.5), (-0.6925, 2.283, 6.5), (1.984, -1.325, 6.5), (0.6925, 2.283, -7.1), (-1.513, 1.844, 6.5), (-2.386, -1.284e-06, -7.1), (1.844, -1.513, 6.5), (1.513, 1.844, 6.5), (-1.513, -1.844, -7.1), (-1.325, 1.984, -7.1), (2.34, 0.4654, 6.5), (1.687, -1.687, -7.1), (-1.325, -1.984, -7.1), (1.687, 1.687, -7.1), (1.687, -1.687, 6.5), (-1.325, 1.984, 6.5), (-0.9129, 2.204, 6.5), (-2.386, -1.109e-06, 6.5), (1.687, 1.687, 6.5), (-1.125, 2.104, -7.1), (1.513, -1.844, -7.1), (-1.687, -1.687, -7.1), (1.844, 1.513, 6.5), (2.374, 0.2338, -7.1), (-1.125, 2.104, 6.5), (1.844, 1.513, -7.1), (1.513, -1.844, 6.5), (-1.687, -1.687, 6.5), (-0.9129, 2.204, -7.1), (-2.374, 0.2338, -7.1), (1.325, -1.984, -7.1), (1.984, 1.325, -7.1), (2.374, 0.2338, 6.5), (1.325, -1.984, 6.5), (1.984, 1.325, 6.5), (-0.9, 12.5, 1.1), (-0.9, 12.5, -0.4), (1.125, -2.104, -7.1), (0.6925, -2.283, -7.1), (2.104, 1.125, -7.1), (0.9, 12.5, 1.1), (-2.374, 0.2338, 6.5), (-1.844, -1.513, -7.1), (-0.4654, 2.34, -7.1), (1.125, -2.104, 6.5), (0.9, 12.5, -0.4), (2.386, -3.887e-07, 6.5), (2.104, 1.125, 6.5), (0.9129, -2.204, -7.1), (-0.4654, 2.34, 6.5), (2.386, -5.635e-07, -7.1), (2.204, 0.9129, -7.1), (0.4654, -2.34, -7.1), (-2.34, 0.4654, -7.1), (0.9129, -2.204, 6.5), (-1.844, -1.513, 6.5), (2.204, 0.9129, 6.5), (0.4654, -2.34, 6.5), (0.0, 2.386, -7.1), (-1.984, -1.325, -7.1), (0.2338, 2.374, -7.1), (0.6925, -2.283, 6.5), (-2.34, 0.4654, 6.5), (0.2338, 2.374, 6.5), (-0.6925, -2.283, -7.1), (-0.2338, 2.374, -7.1), (0.0, 2.386, 6.5), (-0.9129, -2.204, -7.1), (2.374, -0.2338, -7.1), (-0.6925, -2.283, 6.5), (-1.984, -1.325, 6.5), (-0.2338, 2.374, 6.5), (-0.9129, -2.204, 6.5), (0.4654, 2.34, -7.1), (-2.283, 0.6925, -7.1), (-1.125, -2.104, -7.1), (-2.104, -1.125, -7.1), (0.2338, -2.374, -7.1), (2.374, -0.2338, 6.5), (0.2338, -2.374, 6.5), (-2.283, 0.6925, 6.5), (-2.104, -1.125, 6.5), (2.34, -0.4654, -7.1), (-2.204, -0.9129, -7.1), (-2.204, 0.9129, -7.1), (-1.915e-06, -2.386, -7.1), (2.34, -0.4654, 6.5), (-2.204, -0.9129, 6.5), (4.981, -12.99, -2.247), (-1.915e-06, -2.386, 6.5), (-2.204, 0.9129, 6.5), (-2.283, -0.6925, -7.1), (2.283, -0.6925, -7.1), (4.981, -12.99, 2.847), (-2.283, -0.6925, 6.5), (-2.104, 1.125, -7.1), (2.283, -0.6925, 6.5), (-0.2338, -2.374, -7.1), (-2.34, -0.4654, -7.1), (-4.981, -12.99, 2.847), (-0.2338, -2.374, 6.5), (-2.34, -0.4654, 6.5), (-2.104, 1.125, 6.5), (2.204, -0.9129, -7.1), (-4.981, -12.99, -2.247), (-1.984, 1.325, -7.1), (2.204, -0.9129, 6.5), (-0.4654, -2.34, -7.1), (-0.4654, -2.34, 6.5), (-1.984, 1.325, 6.5), (2.104, -1.125, -7.1), (-1.844, 1.513, -7.1), (2.104, -1.125, 6.5), (-1.844, 1.513, 6.5), (1.984, -1.325, -7.1)], [], [(4, 8, 9, 5), (2, 3, 7, 6), (208, 26, 32, 209), (33, 27, 211, 216), (209, 32, 36, 218), (37, 33, 216, 224), (218, 36, 44, 228), (45, 37, 224, 236), (228, 44, 50, 242), (51, 45, 236, 247), (251, 57, 51, 247), (242, 50, 56, 254), (254, 56, 58, 260), (263, 61, 57, 251), (260, 58, 66, 268), (276, 67, 61, 263), (268, 66, 72, 280), (285, 73, 67, 276), (280, 72, 74, 214), (229, 76, 73, 285), (214, 74, 80, 222), (239, 81, 76, 229), (222, 80, 85, 252), (261, 87, 81, 239), (275, 93, 87, 261), (252, 85, 92, 279), (279, 92, 96, 297), (307, 97, 93, 275), (297, 96, 11, 311), (315, 13, 97, 307), (311, 11, 16, 321), (325, 17, 13, 315), (321, 16, 20, 332), (335, 21, 17, 325), (332, 20, 28, 339), (341, 29, 21, 335), (339, 28, 34, 343), (231, 35, 29, 341), (343, 34, 40, 210), (235, 41, 35, 231), (210, 40, 48, 240), (243, 49, 41, 235), (240, 48, 54, 249), (255, 55, 49, 243), (249, 54, 63, 259), (262, 65, 55, 255), (259, 63, 70, 266), (273, 71, 65, 262), (266, 70, 78, 277), (283, 79, 71, 273), (277, 78, 84, 267), (290, 86, 79, 283), (293, 108, 112, 296), (301, 113, 109, 298), (296, 112, 10, 304), (212, 12, 113, 301), (304, 10, 18, 241), (219, 19, 12, 212), (227, 25, 19, 219), (241, 18, 24, 237), (237, 24, 30, 250), (256, 31, 25, 227), (250, 30, 38, 271), (39, 31, 256, 284), (271, 38, 46, 288), (47, 39, 284, 299), (288, 46, 52, 305), (53, 47, 299, 310), (305, 52, 59, 312), (60, 53, 310, 316), (312, 59, 68, 320), (69, 60, 316, 323), (320, 68, 75, 327), (77, 69, 323, 330), (327, 75, 82, 225), (83, 77, 330, 213), (225, 82, 90, 234), (91, 83, 213, 246), (234, 90, 94, 258), (95, 91, 246, 270), (258, 94, 98, 282), (99, 95, 270, 291), (282, 98, 102, 303), (103, 99, 291, 309), (303, 102, 104, 313), (105, 103, 309, 319), (313, 104, 106, 324), (107, 105, 319, 331), (324, 106, 110, 334), (111, 107, 331, 338), (334, 110, 14, 340), (15, 111, 338, 342), (340, 14, 22, 220), (23, 15, 342, 217), (220, 22, 42, 226), (43, 23, 217, 233), (226, 42, 62, 238), (64, 43, 233, 244), (238, 62, 88, 248), (89, 64, 244, 253), (248, 88, 100, 257), (101, 89, 253, 245), (114, 115, 264, 265), (269, 117, 116, 274), (116, 118, 114, 265, 274), (264, 115, 119, 117, 269), (127, 121, 120, 122, 130, 128, 129, 126), (134, 139, 135, 136), (136, 122, 120, 134), (126, 129, 157, 155, 158, 153, 152), (169, 164, 163, 165), (137, 138, 162, 161, 168, 175, 174, 172), (175, 165, 163, 174), (131, 133, 145, 151, 162, 138, 140, 146, 154), (166, 183, 167, 170, 149, 186, 185, 143), (148, 144, 188, 189), (181, 178, 173, 171, 167, 183, 182), (186, 189, 188, 185), (177, 180, 184, 191), (125, 176, 190, 187, 179, 156, 159, 124), (124, 159, 147, 141, 123, 160, 150, 142, 132), (184, 187, 190, 191), (287, 160, 123, 289), (133, 131, 295, 292), (289, 123, 141, 302), (145, 133, 292, 223), (302, 141, 147, 232), (151, 145, 223, 215), (232, 147, 159, 156, 26, 208), (27, 161, 162, 151, 215, 211), (267, 84, 170, 167, 171, 281), (86, 290, 286, 157, 129, 128), (281, 171, 173, 306), (308, 155, 157, 286), (306, 173, 178, 314), (318, 158, 155, 308), (314, 178, 181, 326), (329, 153, 158, 318), (326, 181, 182, 336), (337, 152, 153, 329), (336, 182, 183, 166, 108, 293), (298, 109, 127, 126, 152, 337), (124, 132, 221, 257, 100, 125), (101, 245, 230, 140, 138, 137), (221, 132, 142, 272), (146, 140, 230, 278), (272, 142, 150, 294), (154, 146, 278, 300), (294, 150, 160, 287), (131, 154, 300, 295), (27, 33, 37, 45, 51, 57, 61, 67, 73, 76, 81, 87, 93, 97, 13, 17, 21, 29, 7, 3, 168, 161), (164, 169, 1), (5, 9, 53, 60, 69, 77, 83, 91, 95, 99, 103, 105, 107, 111, 15, 23, 43, 64, 89, 101, 137, 172), (9, 121, 127, 109, 113, 12, 19, 25, 31, 39, 47, 53), (7, 29, 35, 41, 49, 55, 65, 71, 79, 86, 128, 130), (6, 149, 170, 84, 78, 70, 63, 54, 48, 40, 34, 28), (8, 52, 46, 38, 30, 24, 18, 10, 112, 108, 166, 143), (125, 100, 88, 62, 42, 22, 14, 110, 106, 104, 102, 98, 94, 90, 82, 75, 68, 59, 52, 8, 4, 176), (0, 180, 177), (2, 6, 28, 20, 16, 11, 96, 92, 85, 80, 74, 72, 66, 58, 56, 50, 44, 36, 32, 26, 156, 179), (3, 2, 179, 187, 184, 180, 0, 118, 116, 117, 119, 1, 169, 165, 175, 168), (4, 5, 172, 174, 163, 164, 1, 119, 115, 114, 118, 0, 177, 191, 190, 176), (195, 193, 192, 194), (196, 199, 197, 198), (194, 192, 196, 198), (201, 200, 202, 203), (204, 205, 206, 207), (203, 207, 206, 201), (204, 207, 203, 202, 148, 189, 186, 149, 6, 7, 130, 122, 136, 135, 195, 194, 198, 197, 322, 317), (199, 196, 192, 193, 139, 134, 120, 121, 9, 8, 143, 185, 188, 144, 200, 201, 206, 205, 333, 328), (322, 197, 199, 328), (193, 195, 135, 139), (333, 205, 204, 317), (148, 202, 200, 144), (269, 274, 265, 264), (328, 333, 317, 322), (281, 306, 314, 326, 336, 293, 296, 304, 241, 237, 250, 271, 288, 305, 312, 320, 327, 225, 234, 258, 282, 303, 313, 324, 334, 340, 220, 226, 238, 248, 257, 221, 272, 294, 287, 289, 302, 232, 208, 209, 218, 228, 242, 254, 260, 268, 280, 214, 222, 252, 279, 297, 311, 321, 332, 339, 343, 210, 240, 249, 259, 266, 277, 267), (283, 273, 262, 255, 243, 235, 231, 341, 335, 325, 315, 307, 275, 261, 239, 229, 285, 276, 263, 251, 247, 236, 224, 216, 211, 215, 223, 292, 295, 300, 278, 230, 245, 253, 244, 233, 217, 342, 338, 331, 319, 309, 291, 270, 246, 213, 330, 323, 316, 310, 299, 284, 256, 227, 219, 212, 301, 298, 337, 329, 318, 308, 286, 290)])
_uv = me_cube.uv_layers.new(name='UVMap')
_uv.uv.foreach_set('vector', [0.1667, 0.5, 0.3333, 0.5, 0.3333, 1.0, 0.1667, 1.0, 0.8333, 0.5, 0.8333, 1.0, 0.6713, 1.0, 0.6713, 0.5, 0.9375, 0.6668, 0.9375, 0.6866, 0.9219, 0.6866, 0.9219, 0.6668, 0.9219, 0.8043, 0.9375, 0.8043, 0.9375, 0.8888, 0.9219, 0.8888, 0.9219, 0.6668, 0.9219, 0.6866, 0.9062, 0.6866, 0.9062, 0.6668, 0.9063, 0.8043, 0.9219, 0.8043, 0.9219, 0.8888, 0.9062, 0.8888, 0.9062, 0.6668, 0.9062, 0.6866, 0.8906, 0.6866, 0.8906, 0.6668, 0.8906, 0.8043, 0.9062, 0.8043, 0.9062, 0.8888, 0.8906, 0.8888, 0.8906, 0.6668, 0.8906, 0.6866, 0.875, 0.6866, 0.875, 0.6668, 0.875, 0.8043, 0.8906, 0.8043, 0.8906, 0.8888, 0.875, 0.8888, 0.8594, 0.8888, 0.8594, 0.8043, 0.875, 0.8043, 0.875, 0.8888, 0.875, 0.6668, 0.875, 0.6866, 0.8594, 0.6866, 0.8594, 0.6668, 0.8594, 0.6668, 0.8594, 0.6866, 0.8438, 0.6866, 0.8437, 0.6668, 0.8438, 0.8888, 0.8438, 0.8043, 0.8594, 0.8043, 0.8594, 0.8888, 0.8438, 0.6668, 0.8438, 0.6866, 0.8281, 0.6866, 0.8281, 0.6668, 0.8281, 0.8888, 0.8281, 0.8043, 0.8438, 0.8043, 0.8438, 0.8888, 0.8281, 0.6668, 0.8281, 0.6866, 0.8125, 0.6866, 0.8125, 0.6668, 0.8125, 0.8888, 0.8125, 0.8043, 0.8281, 0.8043, 0.8281, 0.8888, 0.8125, 0.6668, 0.8125, 0.6866, 0.7969, 0.6866, 0.7969, 0.6668, 0.7969, 0.8888, 0.7969, 0.8043, 0.8125, 0.8043, 0.8125, 0.8888, 0.7969, 0.6668, 0.7969, 0.6866, 0.7812, 0.6866, 0.7813, 0.6668, 0.7812, 0.8888, 0.7812, 0.8043, 0.7969, 0.8043, 0.7969, 0.8888, 0.7812, 0.6668, 0.7812, 0.6866, 0.7656, 0.6866, 0.7656, 0.6668, 0.7656, 0.8888, 0.7656, 0.8043, 0.7812, 0.8043, 0.7812, 0.8888, 0.75, 0.8888, 0.75, 0.8043, 0.7656, 0.8043, 0.7656, 0.8888, 0.7656, 0.6668, 0.7656, 0.6866, 0.75, 0.6866, 0.75, 0.6668, 0.75, 0.6668, 0.75, 0.6866, 0.7344, 0.6866, 0.7344, 0.6668, 0.7344, 0.8888, 0.7344, 0.8043, 0.75, 0.8043, 0.75, 0.8888, 0.7344, 0.6668, 0.7344, 0.6866, 0.7188, 0.6866, 0.7188, 0.6668, 0.7188, 0.8888, 0.7188, 0.8043, 0.7344, 0.8043, 0.7344, 0.8888, 0.7188, 0.6668, 0.7188, 0.6866, 0.7031, 0.6866, 0.7031, 0.6668, 0.7031, 0.8888, 0.7031, 0.8043, 0.7188, 0.8043, 0.7188, 0.8888, 0.7031, 0.6668, 0.7031, 0.6866, 0.6875, 0.6866, 0.6875, 0.6668, 0.6875, 0.8888, 0.6875, 0.8043, 0.7031, 0.8043, 0.7031, 0.8888, 0.6875, 0.6668, 0.6875, 0.6866, 0.6719, 0.6866, 0.6719, 0.6668, 0.6719, 0.8888, 0.6719, 0.8043, 0.6875, 0.8043, 0.6875, 0.8888, 0.6719, 0.6668, 0.6719, 0.6866, 0.6562, 0.6866, 0.6562, 0.6668, 0.6562, 0.8888, 0.6562, 0.8043, 0.6719, 0.8043, 0.6719, 0.8888, 0.6562, 0.6668, 0.6562, 0.6866, 0.6406, 0.6866, 0.6406, 0.6668, 0.6406, 0.8888, 0.6406, 0.8043, 0.6562, 0.8043, 0.6562, 0.8888, 0.6406, 0.6668, 0.6406, 0.6866, 0.625, 0.6866, 0.625, 0.6668, 0.625, 0.8888, 0.625, 0.8043, 0.6406, 0.8043, 0.6406, 0.8888, 0.625, 0.6668, 0.625, 0.6866, 0.6094, 0.6866, 0.6094, 0.6668, 0.6094, 0.8888, 0.6094, 0.8043, 0.625, 0.8043, 0.625, 0.8888, 0.6094, 0.6668, 0.6094, 0.6866, 0.5938, 0.6866, 0.5938, 0.6668, 0.5938, 0.8888, 0.5938, 0.8043, 0.6094, 0.8043, 0.6094, 0.8888, 0.5938, 0.6668, 0.5938, 0.6866, 0.5781, 0.6866, 0.5781, 0.6668, 0.5781, 0.8888, 0.5781, 0.8043, 0.5938, 0.8043, 0.5938, 0.8888, 0.5781, 0.6668, 0.5781, 0.6866, 0.5625, 0.6866, 0.5625, 0.6668, 0.5625, 0.8888, 0.5625, 0.8043, 0.5781, 0.8043, 0.5781, 0.8888, 0.5625, 0.6668, 0.5625, 0.6866, 0.5469, 0.6866, 0.5469, 0.6668, 0.5469, 0.8888, 0.5469, 0.8043, 0.5625, 0.8043, 0.5625, 0.8888, 0.4531, 0.6668, 0.4531, 0.6866, 0.4375, 0.6866, 0.4375, 0.6668, 0.4375, 0.8888, 0.4375, 0.8043, 0.4531, 0.8043, 0.4531, 0.8888, 0.4375, 0.6668, 0.4375, 0.6866, 0.4219, 0.6866, 0.4219, 0.6668, 0.4219, 0.8888, 0.4219, 0.8043, 0.4375, 0.8043, 0.4375, 0.8888, 0.4219, 0.6668, 0.4219, 0.6866, 0.4062, 0.6866, 0.4062, 0.6668, 0.4062, 0.8888, 0.4062, 0.8043, 0.4219, 0.8043, 0.4219, 0.8888, 0.3906, 0.8888, 0.3906, 0.8043, 0.4062, 0.8043, 0.4062, 0.8888, 0.4062, 0.6668, 0.4062, 0.6866, 0.3906, 0.6866, 0.3906, 0.6668, 0.3906, 0.6668, 0.3906, 0.6866, 0.375, 0.6866, 0.375, 0.6668, 0.375, 0.8888, 0.375, 0.8043, 0.3906, 0.8043, 0.3906, 0.8888, 0.375, 0.6668, 0.375, 0.6866, 0.3594, 0.6866, 0.3594, 0.6668, 0.3594, 0.8043, 0.375, 0.8043, 0.375, 0.8888, 0.3594, 0.8888, 0.3594, 0.6668, 0.3594, 0.6866, 0.3438, 0.6866, 0.3438, 0.6668, 0.3438, 0.8043, 0.3594, 0.8043, 0.3594, 0.8888, 0.3438, 0.8888, 0.3438, 0.6668, 0.3438, 0.6866, 0.3281, 0.6866, 0.3281, 0.6668, 0.3281, 0.8043, 0.3438, 0.8043, 0.3438, 0.8888, 0.3281, 0.8888, 0.3281, 0.6668, 0.3281, 0.6866, 0.3125, 0.6866, 0.3125, 0.6668, 0.3125, 0.8043, 0.3281, 0.8043, 0.3281, 0.8888, 0.3125, 0.8888, 0.3125, 0.6668, 0.3125, 0.6866, 0.2969, 0.6866, 0.2969, 0.6668, 0.2969, 0.8043, 0.3125, 0.8043, 0.3125, 0.8888, 0.2969, 0.8888, 0.2969, 0.6668, 0.2969, 0.6866, 0.2812, 0.6866, 0.2812, 0.6668, 0.2812, 0.8043, 0.2969, 0.8043, 0.2969, 0.8888, 0.2812, 0.8888, 0.2812, 0.6668, 0.2812, 0.6866, 0.2656, 0.6866, 0.2656, 0.6668, 0.2656, 0.8043, 0.2812, 0.8043, 0.2812, 0.8888, 0.2656, 0.8888, 0.2656, 0.6668, 0.2656, 0.6866, 0.25, 0.6866, 0.25, 0.6668, 0.25, 0.8043, 0.2656, 0.8043, 0.2656, 0.8888, 0.25, 0.8888, 0.25, 0.6668, 0.25, 0.6866, 0.2344, 0.6866, 0.2344, 0.6668, 0.2344, 0.8043, 0.25, 0.8043, 0.25, 0.8888, 0.2344, 0.8888, 0.2344, 0.6668, 0.2344, 0.6866, 0.2188, 0.6866, 0.2188, 0.6668, 0.2188, 0.8043, 0.2344, 0.8043, 0.2344, 0.8888, 0.2188, 0.8888, 0.2188, 0.6668, 0.2188, 0.6866, 0.2031, 0.6866, 0.2031, 0.6668, 0.2031, 0.8043, 0.2188, 0.8043, 0.2188, 0.8888, 0.2031, 0.8888, 0.2031, 0.6668, 0.2031, 0.6866, 0.1875, 0.6866, 0.1875, 0.6668, 0.1875, 0.8043, 0.2031, 0.8043, 0.2031, 0.8888, 0.1875, 0.8888, 0.1875, 0.6668, 0.1875, 0.6866, 0.1719, 0.6866, 0.1719, 0.6668, 0.1719, 0.8043, 0.1875, 0.8043, 0.1875, 0.8888, 0.1719, 0.8888, 0.1719, 0.6668, 0.1719, 0.6866, 0.1562, 0.6866, 0.1562, 0.6668, 0.1562, 0.8043, 0.1719, 0.8043, 0.1719, 0.8888, 0.1562, 0.8888, 0.1562, 0.6668, 0.1562, 0.6866, 0.1406, 0.6866, 0.1406, 0.6668, 0.1406, 0.8043, 0.1562, 0.8043, 0.1562, 0.8888, 0.1406, 0.8888, 0.1406, 0.6668, 0.1406, 0.6866, 0.125, 0.6866, 0.125, 0.6668, 0.125, 0.8043, 0.1406, 0.8043, 0.1406, 0.8888, 0.125, 0.8888, 0.125, 0.6668, 0.125, 0.6866, 0.1094, 0.6866, 0.1094, 0.6668, 0.1094, 0.8043, 0.125, 0.8043, 0.125, 0.8888, 0.1094, 0.8888, 0.1094, 0.6668, 0.1094, 0.6866, 0.09375, 0.6866, 0.09375, 0.6668, 0.09375, 0.8043, 0.1094, 0.8043, 0.1094, 0.8888, 0.09375, 0.8888, 0.09375, 0.6668, 0.09375, 0.6866, 0.07812, 0.6866, 0.07812, 0.6668, 0.07812, 0.8043, 0.09375, 0.8043, 0.09375, 0.8888, 0.07812, 0.8888, 0.07812, 0.6668, 0.07812, 0.6866, 0.0625, 0.6866, 0.0625, 0.6668, 0.0625, 0.8043, 0.07812, 0.8043, 0.07812, 0.8888, 0.0625, 0.8888, 0.375, 0.00745, 0.625, 0.00745, 0.625, 0.03354, 0.375, 0.03354, 0.625, 0.7165, 0.625, 0.7425, 0.375, 0.7425, 0.375, 0.7165, 0.375, 0.7425, 0.25, 0.7267, 0.125, 0.7425, 0.125, 0.7165, 0.375, 0.7165, 0.875, 0.7165, 0.875, 0.7425, 0.75, 0.7267, 0.625, 0.7425, 0.625, 0.7165, 0.5221, 0.3597, 0.5221, 0.2844, 0.375, 0.2844, 0.375, 0.4656, 0.5221, 0.4656, 0.5221, 0.3903, 0.625, 0.3903, 0.625, 0.3597, 0.375, 0.9737, 0.5221, 0.9737, 0.5221, 0.7763, 0.375, 0.7763, 0.3487, 0.75, 0.3406, 0.5, 0.1594, 0.5, 0.1513, 0.75, 0.7653, 0.5, 0.7347, 0.5, 0.7386, 0.5083, 0.7443, 0.5154, 0.75, 0.5178, 0.7557, 0.5154, 0.7614, 0.5083, 0.5221, 0.4059, 0.5221, 0.3441, 0.375, 0.3441, 0.375, 0.4059, 0.5221, 0.8952, 0.625, 0.8952, 0.625, 0.8548, 0.5221, 0.8548, 0.5221, 0.7932, 0.375, 0.7932, 0.375, 0.9568, 0.5221, 0.9568, 0.3318, 0.75, 0.2809, 0.5, 0.2191, 0.5, 0.1682, 0.75, 0.75, 0.7188, 0.7443, 0.7212, 0.7386, 0.7284, 0.733, 0.7402, 0.7298, 0.75, 0.7702, 0.75, 0.767, 0.7402, 0.7614, 0.7284, 0.7557, 0.7212, 0.4779, 0.3597, 0.375, 0.3597, 0.375, 0.3903, 0.4779, 0.3903, 0.4779, 0.4656, 0.625, 0.4656, 0.625, 0.2844, 0.4779, 0.2844, 0.4779, 0.7763, 0.4779, 0.9737, 0.625, 0.9737, 0.625, 0.7763, 0.2443, 0.5154, 0.25, 0.5178, 0.2557, 0.5154, 0.2614, 0.5083, 0.2653, 0.5, 0.2347, 0.5, 0.2386, 0.5083, 0.6594, 0.5, 0.6513, 0.75, 0.8487, 0.75, 0.8406, 0.5, 0.4779, 0.3441, 0.4779, 0.4059, 0.625, 0.4059, 0.625, 0.3441, 0.4779, 0.8952, 0.4779, 0.9568, 0.625, 0.9568, 0.625, 0.7932, 0.4779, 0.7932, 0.4779, 0.8548, 0.375, 0.8548, 0.375, 0.8952, 0.2298, 0.75, 0.2702, 0.75, 0.267, 0.7402, 0.2614, 0.7284, 0.2557, 0.7212, 0.25, 0.7188, 0.2443, 0.7212, 0.2386, 0.7284, 0.233, 0.7402, 0.7191, 0.5, 0.6682, 0.75, 0.8318, 0.75, 0.7809, 0.5, 1.0, 0.6668, 1.0, 0.6761, 0.9844, 0.6761, 0.9844, 0.6668, 0.9844, 0.8148, 1.0, 0.8148, 1.0, 0.8888, 0.9844, 0.8888, 0.9844, 0.6668, 0.9844, 0.6761, 0.9688, 0.6761, 0.9688, 0.6668, 0.9688, 0.8148, 0.9844, 0.8148, 0.9844, 0.8888, 0.9688, 0.8888, 0.9688, 0.6668, 0.9688, 0.6761, 0.9531, 0.6761, 0.9531, 0.6668, 0.9531, 0.8148, 0.9688, 0.8148, 0.9688, 0.8888, 0.9531, 0.8888, 0.9531, 0.6668, 0.9531, 0.6761, 0.9438, 0.6761, 0.9438, 0.6866, 0.9375, 0.6866, 0.9375, 0.6668, 0.9375, 0.8043, 0.9438, 0.8043, 0.9438, 0.8148, 0.9531, 0.8148, 0.9531, 0.8888, 0.9375, 0.8888, 0.5469, 0.6668, 0.5469, 0.6866, 0.5422, 0.6866, 0.5422, 0.6761, 0.5312, 0.6761, 0.5312, 0.6668, 0.5469, 0.8043, 0.5469, 0.8888, 0.5312, 0.8888, 0.5312, 0.8148, 0.5422, 0.8148, 0.5422, 0.8043, 0.5312, 0.6668, 0.5312, 0.6761, 0.5156, 0.6761, 0.5156, 0.6668, 0.5156, 0.8888, 0.5156, 0.8148, 0.5312, 0.8148, 0.5312, 0.8888, 0.5156, 0.6668, 0.5156, 0.6761, 0.5, 0.6761, 0.5, 0.6668, 0.5, 0.8888, 0.5, 0.8148, 0.5156, 0.8148, 0.5156, 0.8888, 0.5, 0.6668, 0.5, 0.6761, 0.4844, 0.6761, 0.4844, 0.6668, 0.4844, 0.8888, 0.4844, 0.8148, 0.5, 0.8148, 0.5, 0.8888, 0.4844, 0.6668, 0.4844, 0.6761, 0.4688, 0.6761, 0.4688, 0.6668, 0.4688, 0.8888, 0.4688, 0.8148, 0.4844, 0.8148, 0.4844, 0.8888, 0.4688, 0.6668, 0.4688, 0.6761, 0.4578, 0.6761, 0.4578, 0.6866, 0.4531, 0.6866, 0.4531, 0.6668, 0.4531, 0.8888, 0.4531, 0.8043, 0.4578, 0.8043, 0.4578, 0.8148, 0.4688, 0.8148, 0.4688, 0.8888, 0.05616, 0.6761, 0.04688, 0.6761, 0.04688, 0.6668, 0.0625, 0.6668, 0.0625, 0.6866, 0.05616, 0.6866, 0.0625, 0.8043, 0.0625, 0.8888, 0.04688, 0.8888, 0.04688, 0.8148, 0.05616, 0.8148, 0.05616, 0.8043, 0.04687, 0.6668, 0.04688, 0.6761, 0.03125, 0.6761, 0.03125, 0.6668, 0.03125, 0.8148, 0.04688, 0.8148, 0.04688, 0.8888, 0.03125, 0.8888, 0.03125, 0.6668, 0.03125, 0.6761, 0.01562, 0.6761, 0.01562, 0.6668, 0.01562, 0.8148, 0.03125, 0.8148, 0.03125, 0.8888, 0.01562, 0.8888, 0.01562, 0.6668, 0.01562, 0.6761, 0.0, 0.6761, 0.0, 0.6668, 0.0, 0.8148, 0.01562, 0.8148, 0.01562, 0.8888, 0.0, 0.8888, 0.3026, 0.3911, 0.3148, 0.3855, 0.3264, 0.3788, 0.3372, 0.3712, 0.3472, 0.3627, 0.3562, 0.3534, 0.3642, 0.3432, 0.3711, 0.3324, 0.3769, 0.321, 0.3814, 0.3091, 0.3846, 0.2971, 0.3865, 0.285, 0.387, 0.2733, 0.3861, 0.2621, 0.3839, 0.2517, 0.3803, 0.2424, 0.3753, 0.2344, 0.3691, 0.2279, 0.4578, 0.1367, 0.4578, 0.37, 0.4425, 0.3789, 0.2975, 0.3929, 0.1773, 0.448, 0.3227, 0.448, 0.25, 0.49, 0.04215, 0.37, 0.04215, 0.13, 0.131, 0.2254, 0.1247, 0.2319, 0.1197, 0.2399, 0.1161, 0.2493, 0.1139, 0.2598, 0.113, 0.2713, 0.1135, 0.2833, 0.1154, 0.2956, 0.1186, 0.3079, 0.1231, 0.32, 0.1289, 0.3316, 0.1358, 0.3427, 0.1438, 0.3529, 0.1528, 0.3624, 0.1628, 0.371, 0.1736, 0.3787, 0.1852, 0.3853, 0.1974, 0.391, 0.2025, 0.3928, 0.05753, 0.3789, 0.04215, 0.13, 0.04215, 0.13, 0.2166, 0.2098, 0.2129, 0.2099, 0.2008, 0.2102, 0.1891, 0.2106, 0.1777, 0.2114, 0.1668, 0.2125, 0.1565, 0.2142, 0.147, 0.2168, 0.1384, 0.2204, 0.131, 0.2254, 0.4578, 0.1367, 0.3691, 0.2279, 0.3616, 0.2228, 0.353, 0.219, 0.3435, 0.2163, 0.3332, 0.2143, 0.3223, 0.2129, 0.3109, 0.2119, 0.2992, 0.2112, 0.2871, 0.2106, 0.2834, 0.2105, 0.4578, 0.1362, 0.9578, 0.1367, 0.9578, 0.1362, 0.7834, 0.2105, 0.7871, 0.2106, 0.7992, 0.2112, 0.8109, 0.2119, 0.8223, 0.2129, 0.8332, 0.2143, 0.8435, 0.2163, 0.853, 0.219, 0.8616, 0.2228, 0.8691, 0.2279, 0.5422, 0.13, 0.631, 0.2254, 0.6384, 0.2204, 0.647, 0.2168, 0.6565, 0.2142, 0.6668, 0.2125, 0.6777, 0.2114, 0.6891, 0.2106, 0.7008, 0.2102, 0.7129, 0.2099, 0.7166, 0.2098, 0.5422, 0.13, 0.7025, 0.3928, 0.6974, 0.391, 0.6852, 0.3853, 0.6736, 0.3787, 0.6628, 0.371, 0.6528, 0.3624, 0.6438, 0.3529, 0.6358, 0.3427, 0.6289, 0.3316, 0.6231, 0.32, 0.6186, 0.3079, 0.6154, 0.2956, 0.6135, 0.2833, 0.613, 0.2713, 0.6139, 0.2598, 0.6161, 0.2493, 0.6197, 0.2399, 0.6247, 0.2319, 0.631, 0.2254, 0.5422, 0.13, 0.5422, 0.37, 0.5575, 0.3789, 0.75, 0.49, 0.8227, 0.448, 0.6773, 0.448, 0.9578, 0.37, 0.9578, 0.1367, 0.8691, 0.2279, 0.8753, 0.2344, 0.8803, 0.2424, 0.8839, 0.2517, 0.8861, 0.2621, 0.887, 0.2733, 0.8865, 0.285, 0.8846, 0.2971, 0.8814, 0.3091, 0.8769, 0.321, 0.8711, 0.3324, 0.8642, 0.3432, 0.8562, 0.3534, 0.8472, 0.3627, 0.8372, 0.3712, 0.8264, 0.3788, 0.8148, 0.3855, 0.8026, 0.3911, 0.7975, 0.3929, 0.9425, 0.3789, 0.8333, 1.0, 0.8333, 0.5, 0.8457, 0.5, 0.8457, 0.5635, 0.9417, 0.5635, 0.9417, 0.5, 1.0, 0.5, 1.0, 0.6813, 0.9584, 0.6813, 0.9584, 0.8285, 1.0, 0.8285, 1.0, 1.0, 0.9417, 1.0, 0.9417, 0.9365, 0.8457, 0.9365, 0.8457, 1.0, 0.1667, 0.5, 0.1667, 1.0, 0.1543, 1.0, 0.1543, 0.9365, 0.05828, 0.9365, 0.05828, 1.0, -8.941e-08, 1.0, -8.941e-08, 0.8285, 0.0416, 0.8285, 0.0416, 0.6813, -8.941e-08, 0.6813, -8.941e-08, 0.5, 0.05828, 0.5, 0.05828, 0.5635, 0.1543, 0.5635, 0.1543, 0.5, 0.4539, 0.4844, 0.4539, 0.2656, 0.375, 0.2656, 0.375, 0.4844, 0.375, 0.9925, 0.4539, 0.9925, 0.4539, 0.7575, 0.375, 0.7575, 0.3594, 0.5, 0.1406, 0.5, 0.1325, 0.75, 0.3675, 0.75, 0.625, 0.2656, 0.5461, 0.2656, 0.5461, 0.4844, 0.625, 0.4844, 0.5461, 0.7575, 0.5461, 0.9925, 0.625, 0.9925, 0.625, 0.7575, 0.6406, 0.5, 0.6325, 0.75, 0.8675, 0.75, 0.8594, 0.5, 0.6674, 0.5, 0.6674, 0.5341, 0.6685, 0.5341, 0.6685, 0.5, 0.6699, 0.5, 0.6699, 0.5635, 0.671, 0.5635, 0.671, 0.5, 0.6713, 0.5, 0.6713, 1.0, 0.671, 1.0, 0.671, 0.9365, 0.6699, 0.9365, 0.6699, 1.0, 0.6685, 1.0, 0.6685, 0.9659, 0.6674, 0.9659, 0.6674, 1.0, 0.6667, 1.0, 0.6667, 0.5, 0.3333, 1.0, 0.3333, 0.9659, 0.3333, 0.9659, 0.3333, 1.0, 0.3333, 1.0, 0.3333, 0.9365, 0.3333, 0.9365, 0.3333, 1.0, 0.3333, 1.0, 0.3333, 0.5, 0.3333, 0.5, 0.3333, 0.5635, 0.3333, 0.5635, 0.3333, 0.5, 0.3333, 0.5, 0.3333, 0.5341, 0.3333, 0.5341, 0.3333, 0.5, 0.3333, 0.5, 0.3333, 1.0, 0.4578, 0.1301, 0.4578, 0.131, 0.04215, 0.13, 0.04215, 0.13, 0.04215, 0.13, 0.4578, 0.1326, 0.4578, 0.1347, 0.04215, 0.13, 0.5422, 0.13, 0.5422, 0.13, 0.9578, 0.131, 0.9578, 0.1301, 0.9578, 0.1347, 0.9578, 0.1326, 0.5422, 0.13, 0.5422, 0.13, 0.4844, 0.3955, 0.4453, 0.3955, 0.4453, 0.3545, 0.4844, 0.3545, 0.5299, 0.9882, 0.3972, 0.9882, 0.3972, 0.7618, 0.5299, 0.7618, 0.2606, 0.6488, 0.2553, 0.6496, 0.25, 0.6498, 0.2447, 0.6496, 0.2394, 0.6488, 0.2343, 0.6476, 0.2293, 0.6459, 0.2244, 0.6437, 0.2199, 0.6411, 0.2156, 0.638, 0.2117, 0.6346, 0.2081, 0.6308, 0.2049, 0.6267, 0.2022, 0.6224, 0.1999, 0.6178, 0.1981, 0.613, 0.1968, 0.608, 0.196, 0.603, 0.1958, 0.5979, 0.196, 0.5928, 0.1968, 0.5878, 0.1981, 0.5828, 0.1999, 0.578, 0.2022, 0.5734, 0.2049, 0.5691, 0.2081, 0.565, 0.2117, 0.5612, 0.2156, 0.5578, 0.2199, 0.5548, 0.2244, 0.5521, 0.2293, 0.55, 0.2343, 0.5482, 0.2394, 0.547, 0.2447, 0.5463, 0.25, 0.546, 0.2553, 0.5463, 0.2606, 0.547, 0.2657, 0.5482, 0.2707, 0.55, 0.2756, 0.5521, 0.2801, 0.5548, 0.2844, 0.5578, 0.2883, 0.5612, 0.2919, 0.565, 0.2951, 0.5691, 0.2978, 0.5734, 0.3001, 0.578, 0.3019, 0.5828, 0.3032, 0.5878, 0.304, 0.5928, 0.3042, 0.5979, 0.304, 0.603, 0.3032, 0.608, 0.3019, 0.613, 0.3001, 0.6178, 0.2978, 0.6224, 0.2951, 0.6267, 0.2919, 0.6308, 0.2883, 0.6346, 0.2844, 0.638, 0.2801, 0.6411, 0.2756, 0.6437, 0.2707, 0.6459, 0.2657, 0.6476, 0.7293, 0.6459, 0.7244, 0.6437, 0.7199, 0.6411, 0.7156, 0.638, 0.7117, 0.6346, 0.7081, 0.6308, 0.7049, 0.6267, 0.7022, 0.6224, 0.6999, 0.6178, 0.6981, 0.613, 0.6968, 0.608, 0.696, 0.603, 0.6958, 0.5979, 0.696, 0.5928, 0.6968, 0.5878, 0.6981, 0.5828, 0.6999, 0.578, 0.7022, 0.5734, 0.7049, 0.5691, 0.7081, 0.565, 0.7117, 0.5612, 0.7156, 0.5578, 0.7199, 0.5548, 0.7244, 0.5521, 0.7293, 0.55, 0.7343, 0.5482, 0.7394, 0.547, 0.7447, 0.5463, 0.75, 0.546, 0.7553, 0.5463, 0.7606, 0.547, 0.7657, 0.5482, 0.7707, 0.55, 0.7756, 0.5521, 0.7801, 0.5548, 0.7844, 0.5578, 0.7883, 0.5612, 0.7919, 0.565, 0.7951, 0.5691, 0.7978, 0.5734, 0.8001, 0.578, 0.8019, 0.5828, 0.8032, 0.5878, 0.804, 0.5928, 0.8042, 0.5979, 0.804, 0.603, 0.8032, 0.608, 0.8019, 0.613, 0.8001, 0.6178, 0.7978, 0.6224, 0.7951, 0.6267, 0.7919, 0.6308, 0.7883, 0.6346, 0.7844, 0.638, 0.7801, 0.6411, 0.7756, 0.6437, 0.7707, 0.6459, 0.7657, 0.6476, 0.7606, 0.6488, 0.7553, 0.6496, 0.75, 0.6498, 0.7447, 0.6496, 0.7394, 0.6488, 0.7343, 0.6476])
me_cube.use_remesh_fix_poles = True
me_cube.use_remesh_preserve_attributes = False
me_cube.use_mirror_vertex_groups = False
me_cube.update()

# ---- objects
ob_dove_tail = bpy.data.objects.new('dove_tail', me_cube_005)
ob_dove_tail_cutout = bpy.data.objects.new('dove_tail_cutout', me_cube_003)
ob_dove_tail_holder = bpy.data.objects.new('dove_tail_holder', me_cube_002)
ob_wall_mount_screw_cutouts = bpy.data.objects.new('wall_mount_screw_cutouts', me_cylinder_002)
ob_dove_tail_001 = bpy.data.objects.new('dove_tail.001', me_cube_005)
ob_cutout_for_nut_mount_wo_align = bpy.data.objects.new('cutout_for_nut_mount_wo_align', me_cube)

# ---- transforms, parenting, visibility, modifiers, constraints
ob_dove_tail.parent = ob_dove_tail_holder
ob_dove_tail.matrix_parent_inverse = Matrix(((1.0, -0.0, 0.0, -7.629e-07), (-0.0, 1.0, -0.0, -86.0), (0.0, -0.0, 1.0, -6.0), (-0.0, 0.0, -0.0, 1.0)))
ob_dove_tail.location = (7.629e-07, 93.0, 19.0)
ob_dove_tail.lineart.crease_threshold = 0.0
_m = ob_dove_tail.modifiers.new('Mirror', 'MIRROR')
ob_dove_tail_cutout.parent = ob_dove_tail_holder
ob_dove_tail_cutout.matrix_parent_inverse = Matrix(((1.0, -0.0, 0.0, -7.629e-07), (-0.0, 1.0, -0.0, -86.0), (0.0, -0.0, 1.0, -6.0), (-0.0, 0.0, -0.0, 1.0)))
ob_dove_tail_cutout.location = (7.629e-07, 93.0, 19.0)
ob_dove_tail_cutout.lineart.crease_threshold = 0.0
_m = ob_dove_tail_cutout.modifiers.new('Mirror', 'MIRROR')
ob_dove_tail_holder.location = (7.629e-07, 59.2, -1.0)
ob_dove_tail_holder.rotation_euler = (0.0, -0.0, 3.142)
ob_dove_tail_holder.lineart.crease_threshold = 0.0
_m = ob_dove_tail_holder.modifiers.new('Boolean', 'BOOLEAN')
_m.object = ob_dove_tail_cutout
_m = ob_dove_tail_holder.modifiers.new('Boolean.001', 'BOOLEAN')
_m.object = ob_wall_mount_screw_cutouts
ob_wall_mount_screw_cutouts.parent = ob_dove_tail_holder
ob_wall_mount_screw_cutouts.matrix_parent_inverse = Matrix(((-1.0, -3.258e-07, 0.0, 2.005e-05), (3.258e-07, -1.0, -0.0, 59.2), (0.0, -0.0, 1.0, 1.0), (-0.0, 0.0, -0.0, 1.0)))
ob_wall_mount_screw_cutouts.location = (0.0, 20.5, -45.0)
ob_wall_mount_screw_cutouts.lineart.crease_threshold = 0.0
_m = ob_wall_mount_screw_cutouts.modifiers.new('Array', 'ARRAY')
_m.use_constant_offset = True
_m.constant_offset_displace = (0.0, 0.0, -18.0)
_m.use_relative_offset = False
ob_dove_tail_001.parent = ob_dove_tail_holder
ob_dove_tail_001.matrix_parent_inverse = Matrix(((1.0, -0.0, 0.0, -7.629e-07), (-0.0, 1.0, -0.0, -86.0), (0.0, -0.0, 1.0, -6.0), (-0.0, 0.0, -0.0, 1.0)))
ob_dove_tail_001.location = (9.886e-06, 121.0, 19.0)
ob_dove_tail_001.lineart.crease_threshold = 0.0
_m = ob_dove_tail_001.modifiers.new('Mirror', 'MIRROR')
_m = ob_dove_tail_001.modifiers.new('Boolean', 'BOOLEAN')
_m.object = ob_cutout_for_nut_mount_wo_align
ob_cutout_for_nut_mount_wo_align.parent = ob_dove_tail_001
ob_cutout_for_nut_mount_wo_align.matrix_parent_inverse = Matrix(((-1.0, -3.258e-07, 0.0, 1.093e-05), (3.258e-07, -1.0, -0.0, 24.2), (0.0, -0.0, 1.0, -12.0), (-0.0, 0.0, -0.0, 1.0)))
ob_cutout_for_nut_mount_wo_align.location = (4.328e-22, 41.4, -2.0)
ob_cutout_for_nut_mount_wo_align.rotation_euler = (1.571, 1.571, 0.0)
ob_cutout_for_nut_mount_wo_align.lineart.crease_threshold = 0.0
_m = ob_cutout_for_nut_mount_wo_align.modifiers.new('Array', 'ARRAY')
_m.use_constant_offset = True
_m.constant_offset_displace = (-15.0, 0.0, 0.0)
_m.use_relative_offset = False

# ---- collection membership
col_collection.objects.link(ob_dove_tail)
col_collection.objects.link(ob_dove_tail_cutout)
col_collection.objects.link(ob_dove_tail_holder)
col_collection.objects.link(ob_wall_mount_screw_cutouts)
col_collection.objects.link(ob_dove_tail_001)
col_collection.objects.link(ob_cutout_for_nut_mount_wo_align)

# ---- scene / render settings (as saved in the file)
scene.frame_start = 1; scene.frame_end = 250; scene.frame_set(1)
scene.render.engine = 'BLENDER_EEVEE_NEXT'
scene.cycles.use_denoising = False
scene.cycles.samples = 128
scene.cycles.sampling_pattern = 'TABULATED_SOBOL'
scene.cycles.use_adaptive_sampling = False
scene.cycles.use_light_tree = False
scene.view_settings.view_transform = 'Filmic'
scene.unit_settings.scale_length = 0.001
bpy.context.view_layer.update()

# ---- added for rendering (the .blend has no active camera and no usable light): camera, sun
cam_auto = bpy.data.cameras.new('AutoCamera')
cam_auto.lens = 50.0
cam_auto.sensor_width = 36.0
cam_auto.clip_end = 1536.74
ob_auto_camera = bpy.data.objects.new('AutoCamera', cam_auto)
scene.collection.objects.link(ob_auto_camera)
ob_auto_camera.location = (87.5641, -37.8908, 78.5513)
ob_auto_camera.rotation_euler = (1.09748, -7.21219e-08, 0.694738)
scene.camera = ob_auto_camera
light_auto_sun = bpy.data.lights.new('AutoSun', 'SUN')
light_auto_sun.energy = 3.0
light_auto_sun.angle = 0.0523599
ob_auto_sun = bpy.data.objects.new('AutoSun', light_auto_sun)
scene.collection.objects.link(ob_auto_sun)
ob_auto_sun.rotation_euler = (0.872665, 0.174533, 0.523599)
bpy.context.view_layer.update()
